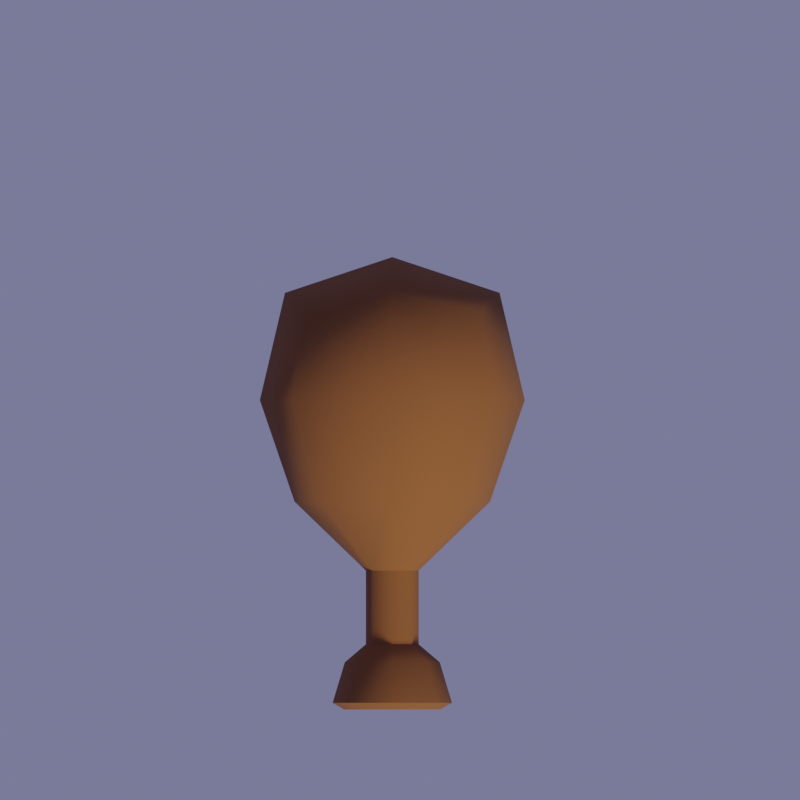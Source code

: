 # Source: Tools.blend  (saved by Blender 2.81.16; exported with 4.5.12 LTS)
import bpy
from mathutils import Matrix  # noqa: F401  (used for matrix-valued properties, if any)

bpy.ops.wm.read_factory_settings(use_empty=True)
scene = bpy.context.scene
scene.name = 'Scene'

# ---- collections
col_hoe = bpy.data.collections.new('Hoe'); scene.collection.children.link(col_hoe)
col_wateringcan = bpy.data.collections.new('WateringCan'); scene.collection.children.link(col_wateringcan)
col_trowel = bpy.data.collections.new('Trowel'); scene.collection.children.link(col_trowel)
col_seedbag = bpy.data.collections.new('SeedBag'); scene.collection.children.link(col_seedbag)

# ---- materials (node trees are filled in below, after node groups)
mat_blender_vertex_colored = bpy.data.materials.new('BLENDER_Vertex Colored')
mat_blender_vertex_colored.use_transparent_shadow = False

# ---- node groups
ng_auto_smooth = bpy.data.node_groups.new('Auto Smooth', 'GeometryNodeTree')
_s = ng_auto_smooth.interface.new_socket(name='Geometry', in_out='OUTPUT', socket_type='NodeSocketGeometry')
_s = ng_auto_smooth.interface.new_socket(name='Geometry', in_out='INPUT', socket_type='NodeSocketGeometry')
_s = ng_auto_smooth.interface.new_socket(name='Angle', in_out='INPUT', socket_type='NodeSocketFloat')
_s.subtype = 'ANGLE'
_s.min_value = 0.0
_s.max_value = 3.142
ng_auto_smooth.is_modifier = True
_N = ng_auto_smooth.nodes; _L = ng_auto_smooth.links
n0 = _N.new('NodeGroupOutput'); n0.name = 'Group Output'; n0.location = (480, -100)
n1 = _N.new('NodeGroupInput'); n1.name = 'Group Input'; n1.location = (-420, -300)
n2 = _N.new('NodeGroupInput'); n2.name = 'Group Input.001'; n2.location = (-60, -100)
n3 = _N.new('GeometryNodeSetShadeSmooth'); n3.name = 'Set Shade Smooth'; n3.location = (120, -100)
n3.domain = 'EDGE'
n4 = _N.new('GeometryNodeSetShadeSmooth'); n4.name = 'Set Shade Smooth.001'; n4.location = (300, -100)
n5 = _N.new('GeometryNodeInputMeshEdgeAngle'); n5.name = 'Edge Angle'; n5.location = (-420, -220)
n6 = _N.new('GeometryNodeInputEdgeSmooth'); n6.name = 'Is Edge Smooth'; n6.location = (-60, -160)
n7 = _N.new('GeometryNodeInputShadeSmooth'); n7.name = 'Is Face Smooth'; n7.location = (-240, -340)
n8 = _N.new('FunctionNodeBooleanMath'); n8.name = 'Boolean Math'; n8.location = (-60, -220)
n9 = _N.new('FunctionNodeCompare'); n9.name = 'Compare'; n9.location = (-240, -180)
n9.operation = 'LESS_EQUAL'
_L.new(n5.outputs[0], n9.inputs[0])
_L.new(n4.outputs[0], n0.inputs[0])
_L.new(n1.outputs[1], n9.inputs[1])
_L.new(n9.outputs[0], n8.inputs[0])
_L.new(n7.outputs[0], n8.inputs[1])
_L.new(n2.outputs[0], n3.inputs[0])
_L.new(n6.outputs[0], n3.inputs[1])
_L.new(n3.outputs[0], n4.inputs[0])
_L.new(n8.outputs[0], n3.inputs[2])
n0.is_active_output = True

# ---- material node trees
mat_blender_vertex_colored.use_nodes = True; mat_blender_vertex_colored.node_tree.nodes.clear()
_N = mat_blender_vertex_colored.node_tree.nodes; _L = mat_blender_vertex_colored.node_tree.links
n0 = _N.new('ShaderNodeOutputMaterial'); n0.name = 'Material Output'; n0.location = (300, 300)
n1 = _N.new('ShaderNodeBsdfPrincipled'); n1.name = 'Principled BSDF'; n1.location = (10, 300)
n1.distribution = 'GGX'
n1.subsurface_method = 'BURLEY'
n1.inputs[2].default_value = 1.0
n1.inputs[3].default_value = 1.45
n1.inputs[27].default_value = (0.0, 0.0, 0.0, 1.0)
n1.inputs[28].default_value = 1.0
n2 = _N.new('ShaderNodeVertexColor'); n2.name = 'Vertex Color'; n2.location = (-194, 335)
_L.new(n1.outputs[0], n0.inputs[0])
_L.new(n2.outputs[0], n1.inputs[0])
n0.is_active_output = True

# ---- world
world_world = bpy.data.worlds.new('World'); scene.world = world_world
world_world.use_nodes = True; world_world.node_tree.nodes.clear()
_N = world_world.node_tree.nodes; _L = world_world.node_tree.links
n0 = _N.new('ShaderNodeOutputWorld'); n0.name = 'World Output'; n0.location = (300, 300)
n1 = _N.new('ShaderNodeBackground'); n1.name = 'Background'; n1.location = (10, 300)
n1.inputs[0].default_value = (0.1612, 0.1624, 0.3032, 1.0)
_L.new(n1.outputs[0], n0.inputs[0])
n0.is_active_output = True
world_world.color = (0.05088, 0.05088, 0.05088)
world_world.use_sun_shadow = False
world_world.sun_shadow_jitter_overblur = 0.0

# ---- cameras
cam_camera = bpy.data.cameras.new('Camera')
cam_camera.type = 'ORTHO'
cam_camera.passepartout_alpha = 1.0
cam_camera.clip_end = 100.0
cam_camera.ortho_scale = 1.5

# ---- lights
light_light = bpy.data.lights.new('Light', 'SUN')
light_light.color = (1.0, 0.8635, 0.5601)
light_light.transmission_factor = 0.0
light_light.angle = 0.1993
light_light.energy = 3.0
light_light.shadow_soft_size = 0.1
light_light.shadow_cascade_max_distance = 1000.0
light_light.shadow_cascade_exponent = 0.95

# ---- meshes
me_circle_001 = bpy.data.meshes.new('Circle.001')
me_circle_001.from_pydata([(-7.451e-08, -1.203, -0.06403), (-0.06089, -1.203, -0.01979), (-0.03763, -1.203, 0.0518), (0.03763, -1.203, 0.0518), (0.06089, -1.203, -0.01979), (-4.47e-08, -2.442, -0.1163), (-0.1106, -2.442, -0.03594), (-0.06836, -2.442, 0.09408), (0.06836, -2.442, 0.09408), (0.1106, -2.442, -0.03594), (-2.235e-08, -2.546, -0.0723), (-0.06876, -2.546, -0.02234), (-0.0425, -2.546, 0.05849), (0.0425, -2.546, 0.05849), (0.06876, -2.546, -0.02234), (-1.49e-08, -2.573, 1.776e-15), (0.08334, -2.122, -0.02708), (0.05151, -2.122, 0.07089), (-0.08334, -2.122, -0.02708), (-3.725e-08, -2.122, -0.08763), (-0.05151, -2.122, 0.07089), (-7.451e-08, 0.02564, -0.06536), (-0.06216, 0.02564, -0.0202), (-0.03842, 0.02564, 0.05288), (0.03842, 0.02564, 0.05288), (0.06216, 0.02564, -0.0202), (-5.215e-08, 1.195, -0.1071), (-0.1019, 1.195, -0.0331), (-0.06297, 1.195, 0.08667), (0.06297, 1.195, 0.08667), (0.1019, 1.195, -0.0331), (-0.07561, 1.472, 0.04682), (0.07561, 1.472, 0.04682), (-5.96e-08, 1.195, -0.08421), (0.08009, 1.195, -0.02602), (0.0495, 1.195, 0.06813), (-0.0495, 1.195, 0.06813), (-0.08009, 1.195, -0.02602), (0.2178, 1.62, -0.04677), (-0.2178, 1.62, -0.04677), (0.1019, 1.472, -0.0331), (0.06297, 1.472, 0.08667), (-0.06297, 1.472, 0.08667), (-0.1019, 1.472, -0.0331), (-5.215e-08, 1.472, -0.1071), (-0.1697, 1.563, 0.03119), (0.1697, 1.563, 0.03119), (0.1707, 1.58, 0.06524), (-0.1707, 1.58, 0.06524), (0.2259, 1.655, -0.03327), (-0.2259, 1.655, -0.03327), (0.2299, 1.641, -0.1632), (-0.2299, 1.641, -0.1632), (0.2299, 1.679, -0.1632), (-0.2299, 1.679, -0.1632), (0.2299, 1.615, -0.4673), (-0.2299, 1.615, -0.4673), (0.2299, 1.653, -0.4715), (-0.2299, 1.653, -0.4715), (0.2299, 1.525, -0.8084), (-0.2299, 1.525, -0.8084), (0.2299, 1.571, -0.7736), (-0.2299, 1.571, -0.7736)], [], [(18, 19, 5, 6), (16, 17, 8, 9), (20, 18, 6, 7), (19, 16, 9, 5), (17, 20, 7, 8), (5, 9, 14, 10), (8, 7, 12, 13), (6, 5, 10, 11), (9, 8, 13, 14), (7, 6, 11, 12), (14, 13, 15), (12, 11, 15), (10, 14, 15), (13, 12, 15), (11, 10, 15), (3, 2, 20, 17), (0, 4, 16, 19), (2, 1, 18, 20), (4, 3, 17, 16), (1, 0, 19, 18), (0, 1, 22, 21), (3, 4, 25, 24), (1, 2, 23, 22), (4, 0, 21, 25), (2, 3, 24, 23), (34, 33, 26, 30), (36, 35, 29, 28), (33, 37, 27, 26), (35, 34, 30, 29), (37, 36, 28, 27), (44, 31, 32), (44, 43, 31), (42, 31, 28), (32, 31, 45, 46), (32, 40, 44), (41, 29, 32), (22, 23, 36, 37), (24, 25, 34, 35), (21, 22, 37, 33), (23, 24, 35, 36), (25, 21, 33, 34), (26, 27, 43, 44), (28, 29, 41, 42), (30, 26, 44, 40), (27, 28, 31, 43), (30, 40, 32, 29), (48, 47, 49, 50), (41, 32, 46, 47), (31, 42, 48, 45), (42, 41, 47, 48), (49, 38, 51, 53), (45, 48, 50, 39), (47, 46, 38, 49), (46, 45, 39, 38), (54, 53, 57, 58), (50, 49, 53, 54), (39, 50, 54, 52), (38, 39, 52, 51), (57, 55, 59, 61), (52, 54, 58, 56), (53, 51, 55, 57), (51, 52, 56, 55), (62, 61, 59, 60), (55, 56, 60, 59), (58, 57, 61, 62), (56, 58, 62, 60)])
me_circle_001.polygons.foreach_set('use_smooth', [True] * 66)
_k = set([(26, 27), (26, 30), (27, 28), (28, 29), (29, 30), (31, 32), (31, 42), (31, 43), (31, 45), (32, 40), (32, 41), (32, 46), (33, 34), (33, 37), (34, 35), (35, 36), (36, 37), (38, 46), (38, 51), (39, 45), (39, 52), (40, 44), (41, 42), (41, 47), (42, 48), (43, 44), (47, 49), (48, 50), (49, 53), (50, 54), (51, 55), (52, 56), (53, 57), (54, 58), (55, 59), (56, 60), (57, 61), (58, 62), (59, 60), (59, 61), (60, 62), (61, 62)])
me_circle_001.attributes.new('sharp_edge', 'BOOLEAN', 'EDGE').data.foreach_set('value', [ (min(e.vertices), max(e.vertices)) in _k for e in me_circle_001.edges])
_uv = me_circle_001.uv_layers.new(name='UVMap')
_uv.uv.foreach_set('vector', [0.0, 0.0, 0.0, 0.0, 0.0, 0.0, 0.0, 0.0, 0.0, 0.0, 0.0, 0.0, 0.0, 0.0, 0.0, 0.0, 0.0, 0.0, 0.0, 0.0, 0.0, 0.0, 0.0, 0.0, 0.0, 0.0, 0.0, 0.0, 0.0, 0.0, 0.0, 0.0, 0.0, 0.0, 0.0, 0.0, 0.0, 0.0, 0.0, 0.0, 0.0, 0.0, 0.0, 0.0, 0.0, 0.0, 0.0, 0.0, 0.0, 0.0, 0.0, 0.0, 0.0, 0.0, 0.0, 0.0, 0.0, 0.0, 0.0, 0.0, 0.0, 0.0, 0.0, 0.0, 0.0, 0.0, 0.0, 0.0, 0.0, 0.0, 0.0, 0.0, 0.0, 0.0, 0.0, 0.0, 0.0, 0.0, 0.0, 0.0, 0.0, 0.0, 0.0, 0.0, 0.0, 0.0, 0.0, 0.0, 0.0, 0.0, 0.0, 0.0, 0.0, 0.0, 0.0, 0.0, 0.0, 0.0, 0.0, 0.0, 0.0, 0.0, 0.0, 0.0, 0.0, 0.0, 0.0, 0.0, 0.0, 0.0, 0.0, 0.0, 0.0, 0.0, 0.0, 0.0, 0.0, 0.0, 0.0, 0.0, 0.0, 0.0, 0.0, 0.0, 0.0, 0.0, 0.0, 0.0, 0.0, 0.0, 0.0, 0.0, 0.0, 0.0, 0.0, 0.0, 0.0, 0.0, 0.0, 0.0, 0.0, 0.0, 0.0, 0.0, 0.0, 0.0, 0.0, 0.0, 0.0, 0.0, 0.0, 0.0, 0.0, 0.0, 0.0, 0.0, 0.0, 0.0, 0.0, 0.0, 0.0, 0.0, 0.0, 0.0, 0.0, 0.0, 0.0, 0.0, 0.0, 0.0, 0.0, 0.0, 0.0, 0.0, 0.0, 0.0, 0.0, 0.0, 0.0, 0.0, 0.0, 0.0, 0.0, 0.0, 0.0, 0.0, 0.0, 0.0, 0.0, 0.0, 0.0, 0.0, 0.0, 0.0, 0.0, 0.0, 0.0, 0.0, 0.0, 0.0, 0.0, 0.0, 0.0, 0.0, 0.0, 0.0, 0.0, 0.0, 0.0, 0.0, 0.0, 0.0, 0.0, 0.0, 0.0, 0.0, 0.0, 0.0, 0.0, 0.0, 0.0, 0.0, 0.0, 0.0, 0.0, 0.0, 0.0, 0.0, 0.0, 0.0, 0.0, 0.0, 0.0, 0.0, 0.0, 0.0, 0.0, 0.0, 0.0, 0.0, 0.0, 0.0, 0.0, 0.0, 0.0, 0.0, 0.0, 0.0, 0.0, 0.0, 0.0, 0.0, 0.0, 0.0, 0.0, 0.0, 0.0, 0.0, 0.0, 0.0, 0.0, 0.0, 0.0, 0.0, 0.0, 0.0, 0.0, 0.0, 0.0, 0.0, 0.0, 0.0, 0.0, 0.0, 0.0, 0.0, 0.0, 0.0, 0.0, 0.0, 0.0, 0.0, 0.0, 0.0, 0.0, 0.0, 0.0, 0.0, 0.0, 0.0, 0.0, 0.0, 0.0, 0.0, 0.0, 0.0, 0.0, 0.0, 0.0, 0.0, 0.0, 0.0, 0.0, 0.0, 0.0, 0.0, 0.0, 0.0, 0.0, 0.0, 0.0, 0.0, 0.0, 0.0, 0.0, 0.0, 0.0, 0.0, 0.0, 0.0, 0.0, 0.0, 0.0, 0.0, 0.0, 0.0, 0.0, 0.0, 0.0, 0.0, 0.0, 0.0, 0.0, 0.0, 0.0, 0.0, 0.0, 0.0, 0.0, 0.0, 0.0, 0.0, 0.0, 0.0, 0.0, 0.0, 0.0, 0.0, 0.0, 0.0, 0.0, 0.0, 0.0, 0.0, 0.0, 0.0, 0.0, 0.0, 0.0, 0.0, 0.0, 0.0, 0.0, 0.0, 0.0, 0.0, 0.0, 0.0, 0.0, 0.0, 0.0, 0.0, 0.0, 0.0, 0.0, 0.0, 0.0, 0.0, 0.0, 0.0, 0.0, 0.0, 0.0, 0.0, 0.0, 0.0, 0.0, 0.0, 0.0, 0.0, 0.0, 0.0, 0.0, 0.0, 0.0, 0.0, 0.0, 0.0, 0.0, 0.0, 0.0, 0.0, 0.0, 0.0, 0.0, 0.0, 0.0, 0.0, 0.0, 0.0, 0.0, 0.0, 0.0, 0.0, 0.0, 0.0, 0.0, 0.0, 0.0, 0.0, 0.0, 0.0, 0.0, 0.0, 0.0, 0.0, 0.0, 0.0, 0.0, 0.0, 0.0, 0.0, 0.0, 0.0, 0.0, 0.0, 0.0, 0.0, 0.0, 0.0, 0.0, 0.0, 0.0, 0.0, 0.0, 0.0, 0.0, 0.0, 0.0, 0.0, 0.0, 0.0, 0.0, 0.0, 0.0, 0.0, 0.0, 0.0, 0.0, 0.0, 0.0, 0.0, 0.0, 0.0, 0.0, 0.0, 0.0, 0.0, 0.0, 0.0, 0.0, 0.0, 0.0, 0.0, 0.0, 0.0, 0.0, 0.0, 0.0, 0.0, 0.0, 0.0, 0.0, 0.0, 0.0, 0.0, 0.0, 0.0, 0.0, 0.0, 0.0, 0.0, 0.0, 0.0, 0.0, 0.0, 0.0, 0.0, 0.0, 0.0, 0.0, 0.0, 0.0, 0.0, 0.0, 0.0, 0.0, 0.0])
_ca = me_circle_001.color_attributes.new('Col', 'BYTE_COLOR', 'CORNER')
_ca.data.foreach_set('color', [0.7605, 0.2918, 0.162, 1.0, 0.7605, 0.2918, 0.162, 1.0, 1.0, 0.3813, 0.2086, 1.0, 1.0, 0.3813, 0.2086, 1.0, 0.7605, 0.2918, 0.162, 1.0, 0.7605, 0.2918, 0.162, 1.0, 1.0, 0.3813, 0.2086, 1.0, 1.0, 0.3813, 0.2086, 1.0, 0.7605, 0.2918, 0.162, 1.0, 0.7605, 0.2918, 0.162, 1.0, 1.0, 0.3813, 0.2086, 1.0, 1.0, 0.3813, 0.2086, 1.0, 0.7605, 0.2918, 0.162, 1.0, 0.7605, 0.2918, 0.162, 1.0, 1.0, 0.3813, 0.2086, 1.0, 1.0, 0.3813, 0.2086, 1.0, 0.7605, 0.2918, 0.162, 1.0, 0.7605, 0.2918, 0.162, 1.0, 1.0, 0.3813, 0.2086, 1.0, 1.0, 0.3813, 0.2086, 1.0, 1.0, 0.3813, 0.2086, 1.0, 1.0, 0.3813, 0.2086, 1.0, 0.7605, 0.2918, 0.162, 1.0, 0.7758, 0.3005, 0.162, 1.0, 1.0, 0.3813, 0.2086, 1.0, 1.0, 0.3813, 0.2086, 1.0, 0.7758, 0.3005, 0.1651, 1.0, 0.7758, 0.2961, 0.1651, 1.0, 1.0, 0.3813, 0.2086, 1.0, 1.0, 0.3813, 0.2086, 1.0, 0.7758, 0.3005, 0.162, 1.0, 0.7913, 0.305, 0.1683, 1.0, 1.0, 0.3813, 0.2086, 1.0, 1.0, 0.3813, 0.2086, 1.0, 0.7758, 0.2961, 0.1651, 1.0, 0.7605, 0.2918, 0.162, 1.0, 1.0, 0.3813, 0.2086, 1.0, 1.0, 0.3813, 0.2086, 1.0, 0.7913, 0.305, 0.1683, 1.0, 0.7758, 0.3005, 0.1651, 1.0, 0.7605, 0.2918, 0.162, 1.0, 0.7758, 0.2961, 0.1651, 1.0, 0.7605, 0.2918, 0.162, 1.0, 0.7758, 0.3005, 0.1651, 1.0, 0.7913, 0.305, 0.1683, 1.0, 0.7605, 0.2918, 0.162, 1.0, 0.7758, 0.3005, 0.162, 1.0, 0.7605, 0.2918, 0.162, 1.0, 0.7605, 0.2918, 0.162, 1.0, 0.7758, 0.2961, 0.1651, 1.0, 0.7758, 0.3005, 0.1651, 1.0, 0.7605, 0.2918, 0.162, 1.0, 0.7913, 0.305, 0.1683, 1.0, 0.7758, 0.3005, 0.162, 1.0, 0.7605, 0.2918, 0.162, 1.0, 0.7605, 0.2918, 0.162, 1.0, 0.7605, 0.2918, 0.162, 1.0, 0.7605, 0.2918, 0.162, 1.0, 0.7605, 0.2918, 0.162, 1.0, 0.7605, 0.2918, 0.162, 1.0, 0.7605, 0.2918, 0.162, 1.0, 0.7605, 0.2918, 0.162, 1.0, 0.7605, 0.2918, 0.162, 1.0, 0.7605, 0.2918, 0.162, 1.0, 0.7605, 0.2918, 0.162, 1.0, 0.7605, 0.2918, 0.162, 1.0, 0.7605, 0.2918, 0.162, 1.0, 0.7605, 0.2918, 0.162, 1.0, 0.7605, 0.2918, 0.162, 1.0, 0.7605, 0.2918, 0.162, 1.0, 0.7605, 0.2918, 0.162, 1.0, 0.7605, 0.2918, 0.162, 1.0, 0.7605, 0.2918, 0.162, 1.0, 0.7605, 0.2918, 0.162, 1.0, 0.7605, 0.2918, 0.162, 1.0, 0.7605, 0.2918, 0.162, 1.0, 0.7605, 0.2918, 0.162, 1.0, 0.7605, 0.2918, 0.162, 1.0, 0.7605, 0.2918, 0.162, 1.0, 0.7605, 0.2918, 0.162, 1.0, 0.7605, 0.2918, 0.162, 1.0, 0.7605, 0.2918, 0.162, 1.0, 0.7605, 0.2918, 0.162, 1.0, 0.7605, 0.2918, 0.162, 1.0, 0.7605, 0.2918, 0.162, 1.0, 0.7605, 0.2918, 0.162, 1.0, 0.7605, 0.2918, 0.162, 1.0, 0.7605, 0.2918, 0.162, 1.0, 0.7605, 0.2918, 0.162, 1.0, 0.7605, 0.2918, 0.162, 1.0, 0.7605, 0.2918, 0.162, 1.0, 0.7605, 0.2918, 0.162, 1.0, 0.7605, 0.2918, 0.162, 1.0, 0.7605, 0.2918, 0.162, 1.0, 0.7605, 0.2918, 0.162, 1.0, 0.02315, 0.02315, 0.05781, 1.0, 0.02315, 0.02315, 0.05781, 1.0, 0.02315, 0.02315, 0.05781, 1.0, 0.02315, 0.02315, 0.05781, 1.0, 0.02315, 0.02315, 0.05781, 1.0, 0.02315, 0.02315, 0.05781, 1.0, 0.02315, 0.02315, 0.05781, 1.0, 0.02315, 0.02315, 0.05781, 1.0, 0.02315, 0.02315, 0.05781, 1.0, 0.02315, 0.02315, 0.05781, 1.0, 0.02315, 0.02315, 0.05781, 1.0, 0.02315, 0.02315, 0.05781, 1.0, 0.02315, 0.02315, 0.05781, 1.0, 0.02315, 0.02315, 0.05781, 1.0, 0.02315, 0.02315, 0.05781, 1.0, 0.02315, 0.02315, 0.05781, 1.0, 0.02315, 0.02315, 0.05781, 1.0, 0.02315, 0.02315, 0.05781, 1.0, 0.02315, 0.02315, 0.05781, 1.0, 0.02315, 0.02315, 0.05781, 1.0, 0.02315, 0.02315, 0.05781, 1.0, 0.007499, 0.007499, 0.016, 1.0, 0.007499, 0.007499, 0.016, 1.0, 0.02315, 0.02315, 0.05781, 1.0, 0.02315, 0.02315, 0.05781, 1.0, 0.007499, 0.007499, 0.016, 1.0, 0.007499, 0.007499, 0.016, 1.0, 0.007499, 0.007499, 0.016, 1.0, 0.02315, 0.02315, 0.05781, 1.0, 0.007499, 0.007499, 0.016, 1.0, 0.007499, 0.007499, 0.016, 1.0, 0.02315, 0.02315, 0.05781, 1.0, 0.02315, 0.02315, 0.05781, 1.0, 0.007499, 0.007499, 0.016, 1.0, 0.02315, 0.02315, 0.05781, 1.0, 0.02315, 0.02315, 0.05781, 1.0, 0.007499, 0.007499, 0.016, 1.0, 0.02315, 0.02315, 0.05781, 1.0, 0.007499, 0.007499, 0.016, 1.0, 0.7605, 0.2918, 0.162, 1.0, 0.7605, 0.2918, 0.162, 1.0, 0.2384, 0.08022, 0.04092, 1.0, 0.2384, 0.08022, 0.04092, 1.0, 0.7605, 0.2918, 0.162, 1.0, 0.7605, 0.2918, 0.162, 1.0, 0.2384, 0.08022, 0.04092, 1.0, 0.2384, 0.08022, 0.04092, 1.0, 0.7605, 0.2918, 0.162, 1.0, 0.7605, 0.2918, 0.162, 1.0, 0.2384, 0.08022, 0.04092, 1.0, 0.2384, 0.08022, 0.04092, 1.0, 0.7605, 0.2918, 0.162, 1.0, 0.7605, 0.2918, 0.162, 1.0, 0.2384, 0.08022, 0.04092, 1.0, 0.2384, 0.08022, 0.04092, 1.0, 0.7605, 0.2918, 0.162, 1.0, 0.7605, 0.2918, 0.162, 1.0, 0.2384, 0.08022, 0.04092, 1.0, 0.2384, 0.08022, 0.04092, 1.0, 0.02315, 0.02315, 0.05781, 1.0, 0.02315, 0.02315, 0.05781, 1.0, 0.02315, 0.02315, 0.05781, 1.0, 0.02315, 0.02315, 0.05781, 1.0, 0.02315, 0.02315, 0.05781, 1.0, 0.02315, 0.02315, 0.05781, 1.0, 0.007499, 0.007499, 0.016, 1.0, 0.007499, 0.007499, 0.016, 1.0, 0.02315, 0.02315, 0.05781, 1.0, 0.02315, 0.02315, 0.05781, 1.0, 0.02315, 0.02315, 0.05781, 1.0, 0.02315, 0.02315, 0.05781, 1.0, 0.02315, 0.02315, 0.05781, 1.0, 0.02315, 0.02315, 0.05781, 1.0, 0.007499, 0.007499, 0.016, 1.0, 0.02315, 0.02315, 0.05781, 1.0, 0.02315, 0.02315, 0.05781, 1.0, 0.02315, 0.02315, 0.05781, 1.0, 0.007499, 0.007499, 0.016, 1.0, 0.02315, 0.02315, 0.05781, 1.0, 0.02315, 0.02315, 0.05781, 1.0, 0.02315, 0.02315, 0.05781, 1.0, 0.02315, 0.02315, 0.05781, 1.0, 0.02315, 0.02315, 0.05781, 1.0, 0.007499, 0.007499, 0.016, 1.0, 0.007499, 0.007499, 0.016, 1.0, 0.02315, 0.02315, 0.05781, 1.0, 0.02315, 0.02315, 0.05781, 1.0, 0.007499, 0.007499, 0.016, 1.0, 0.007499, 0.007499, 0.016, 1.0, 0.02315, 0.02315, 0.05781, 1.0, 0.02315, 0.02315, 0.05781, 1.0, 0.007499, 0.007499, 0.016, 1.0, 0.007499, 0.007499, 0.016, 1.0, 0.02315, 0.02315, 0.05781, 1.0, 0.02315, 0.02315, 0.05781, 1.0, 0.02315, 0.02315, 0.05781, 1.0, 0.02315, 0.02315, 0.05781, 1.0, 0.02315, 0.02315, 0.05781, 1.0, 0.02315, 0.02315, 0.05781, 1.0, 0.02315, 0.02315, 0.05781, 1.0, 0.02315, 0.02315, 0.05781, 1.0, 0.02315, 0.02315, 0.05781, 1.0, 0.02315, 0.02315, 0.05781, 1.0, 0.02315, 0.02315, 0.05781, 1.0, 0.02315, 0.02315, 0.05781, 1.0, 0.02315, 0.02315, 0.05781, 1.0, 0.02315, 0.02315, 0.05781, 1.0, 0.02315, 0.02315, 0.05781, 1.0, 0.02315, 0.02315, 0.05781, 1.0, 0.02315, 0.02315, 0.05781, 1.0, 0.02315, 0.02315, 0.05781, 1.0, 0.02315, 0.02315, 0.05781, 1.0, 0.02315, 0.02315, 0.05781, 1.0, 0.05448, 0.05448, 0.147, 1.0, 0.05286, 0.05286, 0.1441, 1.0, 0.02315, 0.02315, 0.05781, 1.0, 0.02315, 0.02315, 0.05781, 1.0, 0.02315, 0.02315, 0.05781, 1.0, 0.02315, 0.02315, 0.05781, 1.0, 0.02315, 0.02315, 0.05781, 1.0, 0.02315, 0.02315, 0.05781, 1.0, 0.02315, 0.02315, 0.05781, 1.0, 0.02315, 0.02315, 0.05781, 1.0, 0.02315, 0.02315, 0.05781, 1.0, 0.02315, 0.02315, 0.05781, 1.0, 0.02315, 0.02315, 0.05781, 1.0, 0.02315, 0.02315, 0.05781, 1.0, 0.05448, 0.05448, 0.147, 1.0, 0.02315, 0.02315, 0.05781, 1.0, 0.02315, 0.02315, 0.05781, 1.0, 0.02315, 0.02315, 0.05781, 1.0, 0.02315, 0.02315, 0.05781, 1.0, 0.02315, 0.02315, 0.05781, 1.0, 0.05286, 0.05286, 0.1441, 1.0, 0.02315, 0.02315, 0.05781, 1.0, 0.02315, 0.02315, 0.05781, 1.0, 0.02315, 0.02315, 0.05781, 1.0, 0.02315, 0.02315, 0.05781, 1.0, 0.05448, 0.05448, 0.147, 1.0, 0.02315, 0.02315, 0.05781, 1.0, 0.02315, 0.02315, 0.05781, 1.0, 0.02315, 0.02315, 0.05781, 1.0, 0.02315, 0.02315, 0.05781, 1.0, 0.5841, 0.5647, 0.7758, 1.0, 0.5841, 0.5647, 0.7758, 1.0, 0.5841, 0.5647, 0.7758, 1.0, 0.5841, 0.5647, 0.7758, 1.0, 0.02315, 0.02315, 0.05781, 1.0, 0.02315, 0.02315, 0.05781, 1.0, 0.02315, 0.02315, 0.05781, 1.0, 0.02315, 0.02315, 0.05781, 1.0, 0.05286, 0.05286, 0.1441, 1.0, 0.05448, 0.05448, 0.147, 1.0, 0.02315, 0.02315, 0.05781, 1.0, 0.02315, 0.02315, 0.05781, 1.0, 0.02315, 0.02315, 0.05781, 1.0, 0.05286, 0.05286, 0.1441, 1.0, 0.02315, 0.02315, 0.05781, 1.0, 0.02315, 0.02315, 0.05781, 1.0])
me_circle_001.materials.append(mat_blender_vertex_colored)
me_circle_001.use_remesh_fix_poles = True
me_circle_001.use_remesh_preserve_attributes = False
me_circle_001.use_mirror_vertex_groups = False
me_circle_001.use_paint_bone_selection = False
me_circle_001.use_paint_mask = True
me_circle_001.update()
me_circle = bpy.data.meshes.new('Circle')
me_circle.from_pydata([(0.1983, 0.3168, 1.49e-08), (0.241, 0.3168, -0.1594), (0.3577, 0.3168, -0.2761), (0.5171, 0.3168, -0.3188), (0.6765, 0.3168, -0.2761), (0.7932, 0.3168, -0.1594), (0.8359, 0.3168, 0.0), (0.7932, 0.3168, 0.1594), (0.6765, 0.3168, 0.2761), (0.5171, 0.3168, 0.3188), (0.3577, 0.3168, 0.2761), (0.241, 0.3168, 0.1594), (0.1983, -0.348, 1.49e-08), (0.241, -0.348, -0.1594), (0.3577, -0.348, -0.2761), (0.5171, -0.348, -0.3188), (0.6765, -0.348, -0.2761), (0.7932, -0.348, -0.1594), (0.8359, -0.348, 0.0), (0.7932, -0.348, 0.1594), (0.6765, -0.348, 0.2761), (0.5171, -0.348, 0.3188), (0.3577, -0.348, 0.2761), (0.241, -0.348, 0.1594), (0.2422, -0.348, 1.49e-08), (0.2791, -0.348, -0.1374), (0.3797, -0.348, -0.238), (0.6545, -0.348, -0.238), (0.7551, -0.348, -0.1374), (0.7919, -0.348, 0.0), (0.7551, -0.348, 0.1374), (0.6545, -0.348, 0.238), (0.5171, -0.348, 0.2749), (0.3797, -0.348, 0.238), (0.2791, -0.348, 0.1374), (0.6714, -0.4092, -0.142), (0.6176, -0.3885, 0.2459), (0.6714, -0.4092, 0.142), (0.5171, -0.348, -0.2749), (0.5442, -0.4093, -0.2421), (0.5641, -0.4542, -0.1398), (0.5714, -0.4707, 0.0), (0.5641, -0.4542, 0.1398), (0.5442, -0.4093, 0.2421), (0.6176, -0.3885, -0.2459), (0.691, -0.4167, 0.0), (0.7657, -0.02287, 5.96e-08), (0.7652, 0.02157, -0.1073), (0.7641, 0.1288, -0.1517), (0.7629, 0.2361, -0.1073), (0.7625, 0.2806, 5.96e-08), (0.7629, 0.2361, 0.1073), (0.7641, 0.1288, 0.1517), (0.7652, 0.02157, 0.1073), (0.9111, 0.002129, 5.96e-08), (0.9167, 0.02321, -0.0527), (0.9304, 0.07411, -0.07453), (0.944, 0.125, -0.0527), (0.9497, 0.1461, 5.96e-08), (0.944, 0.125, 0.0527), (0.9304, 0.07411, 0.07453), (0.9167, 0.02321, 0.0527), (1.039, -0.1362, 0.0), (1.048, -0.1291, -0.02867), (1.071, -0.1117, -0.04055), (1.094, -0.09436, -0.02867), (1.103, -0.08718, 0.0), (1.094, -0.09436, 0.02867), (1.071, -0.1117, 0.04055), (1.048, -0.1291, 0.02867), (1.137, -0.2077, 0.0), (1.139, -0.1995, -0.02019), (1.144, -0.1799, -0.02855), (1.149, -0.1602, -0.02019), (1.151, -0.1521, 0.0), (1.149, -0.1602, 0.02019), (1.144, -0.1799, 0.02855), (1.139, -0.1995, 0.02019), (1.204, -0.3223, 0.0), (1.206, -0.2849, -0.09033), (1.21, -0.1947, -0.1277), (1.214, -0.1044, -0.09033), (1.216, -0.06705, 1.192e-07), (1.214, -0.1044, 0.09033), (1.21, -0.1947, 0.1277), (1.206, -0.2849, 0.09033), (1.231, -0.2725, 0.0), (1.232, -0.2503, -0.05371), (1.234, -0.1966, -0.07596), (1.237, -0.143, -0.05371), (1.238, -0.1207, 1.192e-07), (1.237, -0.143, 0.05371), (1.234, -0.1966, 0.07596), (1.232, -0.2503, 0.05371), (1.246, -0.198, 1.192e-07), (1.191, -0.3223, 0.0), (1.201, -0.1045, -0.09033), (1.197, -0.1947, -0.1277), (1.201, -0.1045, 0.09033), (1.203, -0.0671, 1.192e-07), (1.193, -0.2849, 0.09033), (1.197, -0.1947, 0.1277), (1.193, -0.2849, -0.09033), (1.135, -0.1763, -0.02977), (1.143, -0.1571, -0.02105), (1.124, -0.2034, 0.0), (1.127, -0.1955, -0.02105), (1.127, -0.1955, 0.02105), (1.143, -0.1571, 0.02105), (1.135, -0.1763, 0.02977), (1.146, -0.1491, 0.0), (0.9865, -0.03264, 0.0405), (0.9775, -0.04631, 5.96e-08), (1.03, 0.03336, 0.0405), (1.008, 0.000357, 0.05727), (1.03, 0.03336, -0.0405), (1.039, 0.04703, 0.0), (0.9865, -0.03264, -0.0405), (1.008, 0.000357, -0.05727), (0.2145, 0.2991, 0.05203), (0.1394, 0.2898, 0.05203), (0.02159, 0.1876, 0.05203), (-0.0302, -0.141, 0.05203), (0.02958, -0.2788, 0.05203), (0.1341, -0.2959, 0.05203), (0.2284, -0.2245, 0.05203), (0.2158, -0.2083, 0.05203), (0.129, -0.276, 0.05203), (0.04224, -0.2626, 0.05203), (-0.009781, -0.1386, 0.05203), (0.03958, 0.1776, 0.05203), (0.1476, 0.271, 0.05203), (0.2166, 0.2786, 0.05203), (0.2111, 0.2985, -0.05203), (0.1394, 0.2898, -0.05203), (0.02159, 0.1876, -0.05203), (-0.0302, -0.141, -0.05203), (0.02958, -0.2788, -0.05203), (0.1341, -0.2959, -0.05203), (0.2284, -0.2245, -0.05203), (0.2158, -0.2083, -0.05203), (0.129, -0.276, -0.05203), (0.04224, -0.2626, -0.05203), (-0.009781, -0.1386, -0.05203), (0.03958, 0.1776, -0.05203), (0.1476, 0.271, -0.05203), (0.2133, 0.278, -0.05203)], [], [(6, 18, 17, 5), (3, 15, 14, 2), (10, 22, 21, 9), (7, 19, 18, 6), (4, 16, 15, 3), (11, 23, 22, 10), (1, 13, 12, 0), (8, 20, 19, 7), (5, 17, 16, 4), (0, 12, 23, 11), (2, 14, 13, 1), (9, 21, 20, 8), (23, 34, 33, 22), (13, 25, 24, 12), (20, 31, 30, 19), (17, 28, 27, 16), (12, 24, 34, 23), (14, 26, 25, 13), (21, 32, 31, 20), (18, 29, 28, 17), (15, 38, 26, 14), (22, 33, 32, 21), (19, 30, 29, 18), (16, 27, 38, 15), (44, 39, 38), (39, 40, 41, 42, 43, 32, 38), (32, 36, 31), (36, 43, 42, 37), (35, 40, 39, 44), (29, 45, 35, 28), (32, 43, 36), (45, 41, 40, 35), (30, 37, 45, 29), (24, 25, 26, 38, 32, 33, 34), (37, 42, 41, 45), (28, 35, 44, 27), (31, 36, 37, 30), (27, 44, 38), (51, 59, 58, 50), (49, 57, 56, 48), (47, 55, 54, 46), (46, 54, 61, 53), (52, 60, 59, 51), (50, 58, 57, 49), (48, 56, 55, 47), (53, 61, 60, 52), (112, 62, 69, 111), (114, 68, 67, 113), (116, 66, 65, 115), (118, 64, 63, 117), (111, 69, 68, 114), (113, 67, 66, 116), (115, 65, 64, 118), (117, 63, 62, 112), (104, 73, 72, 103), (106, 71, 70, 105), (105, 70, 77, 107), (109, 76, 75, 108), (110, 74, 73, 104), (103, 72, 71, 106), (107, 77, 76, 109), (108, 75, 74, 110), (100, 85, 84, 101), (98, 83, 82, 99), (96, 81, 80, 97), (102, 79, 78, 95), (95, 78, 85, 100), (101, 84, 83, 98), (99, 82, 81, 96), (97, 80, 79, 102), (82, 90, 89, 81), (86, 94, 93), (80, 88, 87, 79), (85, 93, 92, 84), (83, 91, 90, 82), (81, 89, 88, 80), (79, 87, 86, 78), (78, 86, 93, 85), (84, 92, 91, 83), (73, 96, 97, 72), (92, 94, 91), (90, 94, 89), (88, 94, 87), (93, 94, 92), (91, 94, 90), (89, 94, 88), (87, 94, 86), (71, 102, 95, 70), (70, 95, 100, 77), (76, 101, 98, 75), (74, 99, 96, 73), (72, 97, 102, 71), (75, 98, 99, 74), (77, 100, 101, 76), (67, 108, 110, 66), (69, 107, 109, 68), (64, 103, 106, 63), (66, 110, 104, 65), (68, 109, 108, 67), (62, 105, 107, 69), (63, 106, 105, 62), (65, 104, 103, 64), (55, 117, 112, 54), (57, 115, 118, 56), (59, 113, 116, 58), (61, 111, 114, 60), (56, 118, 117, 55), (58, 116, 115, 57), (60, 114, 113, 59), (54, 112, 111, 61), (144, 130, 129, 143), (142, 128, 127, 141), (145, 131, 130, 144), (143, 129, 128, 142), (141, 127, 126, 140), (146, 132, 131, 145), (134, 135, 121, 120), (138, 139, 125, 124), (137, 138, 124, 123), (136, 137, 123, 122), (133, 134, 120, 119), (135, 136, 122, 121), (130, 131, 120, 121), (141, 140, 139, 138), (131, 132, 119, 120), (142, 141, 138, 137), (143, 142, 137, 136), (144, 143, 136, 135), (126, 127, 124, 125), (145, 144, 135, 134), (127, 128, 123, 124), (146, 145, 134, 133), (128, 129, 122, 123), (129, 130, 121, 122), (1, 0, 11, 10, 9, 8, 7, 6, 5, 4, 3, 2)])
me_circle.polygons.foreach_set('use_smooth', [True] * 135)
_k = set([(0, 1), (0, 11), (1, 2), (2, 3), (3, 4), (4, 5), (5, 6), (6, 7), (7, 8), (8, 9), (9, 10), (10, 11), (12, 13), (12, 23), (13, 14), (14, 15), (15, 16), (16, 17), (17, 18), (18, 19), (19, 20), (20, 21), (21, 22), (22, 23), (24, 25), (24, 34), (25, 26), (26, 38), (27, 28), (27, 38), (28, 29), (29, 30), (30, 31), (31, 32), (32, 33), (32, 38), (32, 43), (33, 34), (38, 39), (39, 40), (40, 41), (41, 42), (42, 43), (119, 120), (120, 121), (121, 122), (122, 123), (123, 124), (124, 125), (126, 127), (127, 128), (128, 129), (129, 130), (130, 131), (131, 132), (133, 134), (134, 135), (135, 136), (136, 137), (137, 138), (138, 139), (140, 141), (141, 142), (142, 143), (143, 144), (144, 145), (145, 146)])
me_circle.attributes.new('sharp_edge', 'BOOLEAN', 'EDGE').data.foreach_set('value', [ (min(e.vertices), max(e.vertices)) in _k for e in me_circle.edges])
_uv = me_circle.uv_layers.new(name='UVMap')
_uv.uv.foreach_set('vector', [0.0, 0.0, 0.0, 0.0, 0.0, 0.0, 0.0, 0.0, 0.0, 0.0, 0.0, 0.0, 0.0, 0.0, 0.0, 0.0, 0.0, 0.0, 0.0, 0.0, 0.0, 0.0, 0.0, 0.0, 0.0, 0.0, 0.0, 0.0, 0.0, 0.0, 0.0, 0.0, 0.0, 0.0, 0.0, 0.0, 0.0, 0.0, 0.0, 0.0, 0.0, 0.0, 0.0, 0.0, 0.0, 0.0, 0.0, 0.0, 0.0, 0.0, 0.0, 0.0, 0.0, 0.0, 0.0, 0.0, 0.0, 0.0, 0.0, 0.0, 0.0, 0.0, 0.0, 0.0, 0.0, 0.0, 0.0, 0.0, 0.0, 0.0, 0.0, 0.0, 0.0, 0.0, 0.0, 0.0, 0.0, 0.0, 0.0, 0.0, 0.0, 0.0, 0.0, 0.0, 0.0, 0.0, 0.0, 0.0, 0.0, 0.0, 0.0, 0.0, 0.0, 0.0, 0.0, 0.0, 0.0, 0.0, 0.0, 0.0, 0.0, 0.0, 0.0, 0.0, 0.0, 0.0, 0.0, 0.0, 0.0, 0.0, 0.0, 0.0, 0.0, 0.0, 0.0, 0.0, 0.0, 0.0, 0.0, 0.0, 0.0, 0.0, 0.0, 0.0, 0.0, 0.0, 0.0, 0.0, 0.0, 0.0, 0.0, 0.0, 0.0, 0.0, 0.0, 0.0, 0.0, 0.0, 0.0, 0.0, 0.0, 0.0, 0.0, 0.0, 0.0, 0.0, 0.0, 0.0, 0.0, 0.0, 0.0, 0.0, 0.0, 0.0, 0.0, 0.0, 0.0, 0.0, 0.0, 0.0, 0.0, 0.0, 0.0, 0.0, 0.0, 0.0, 0.0, 0.0, 0.0, 0.0, 0.0, 0.0, 0.0, 0.0, 0.0, 0.0, 0.0, 0.0, 0.0, 0.0, 0.0, 0.0, 0.0, 0.0, 0.0, 0.0, 0.0, 0.0, 0.0, 0.0, 0.0, 0.0, 0.0, 0.0, 0.0, 0.0, 0.0, 0.0, 0.0, 0.0, 0.0, 0.0, 0.0, 0.0, 0.0, 0.0, 0.0, 0.0, 0.0, 0.0, 0.0, 0.0, 0.0, 0.0, 0.0, 0.0, 0.0, 0.0, 0.0, 0.0, 0.0, 0.0, 0.0, 0.0, 0.0, 0.0, 0.0, 0.0, 0.0, 0.0, 0.0, 0.0, 0.0, 0.0, 0.0, 0.0, 0.0, 0.0, 0.0, 0.0, 0.0, 0.0, 0.0, 0.0, 0.0, 0.0, 0.0, 0.0, 0.0, 0.0, 0.0, 0.0, 0.0, 0.0, 0.0, 0.0, 0.0, 0.0, 0.0, 0.0, 0.0, 0.0, 0.0, 0.0, 0.0, 0.0, 0.0, 0.0, 0.0, 0.0, 0.0, 0.0, 0.0, 0.0, 0.0, 0.0, 0.0, 0.0, 0.0, 0.0, 0.0, 0.0, 0.0, 0.0, 0.0, 0.0, 0.0, 0.0, 0.0, 0.0, 0.0, 0.0, 0.0, 0.0, 0.0, 0.0, 0.0, 0.0, 0.0, 0.0, 0.0, 0.0, 0.0, 0.0, 0.0, 0.0, 0.0, 0.0, 0.0, 0.0, 0.0, 0.0, 0.0, 0.0, 0.0, 0.0, 0.0, 0.0, 0.0, 0.0, 0.0, 0.0, 0.0, 0.0, 0.0, 0.0, 0.0, 0.0, 0.0, 0.0, 0.0, 0.0, 0.0, 0.0, 0.0, 0.0, 0.0, 0.0, 0.0, 0.0, 0.0, 0.0, 0.0, 0.0, 0.0, 0.0, 0.0, 0.0, 0.0, 0.0, 0.0, 0.0, 0.0, 0.0, 0.0, 0.0, 0.0, 0.0, 0.0, 0.0, 0.0, 0.0, 0.0, 0.0, 0.0, 0.0, 0.0, 0.0, 0.0, 0.0, 0.0, 0.0, 0.0, 0.0, 0.0, 0.0, 0.0, 0.0, 0.0, 0.0, 0.0, 0.0, 0.0, 0.0, 0.0, 0.0, 0.0, 0.0, 0.0, 0.0, 0.0, 0.0, 0.0, 0.0, 0.0, 0.0, 0.0, 0.0, 0.0, 0.0, 0.0, 0.0, 0.0, 0.0, 0.0, 0.0, 0.0, 0.0, 0.0, 0.0, 0.0, 0.0, 0.0, 0.0, 0.0, 0.0, 0.0, 0.0, 0.0, 0.0, 0.0, 0.0, 0.0, 0.0, 0.0, 0.0, 0.0, 0.0, 0.0, 0.0, 0.0, 0.0, 0.0, 0.0, 0.0, 0.0, 0.0, 0.0, 0.0, 0.0, 0.0, 0.0, 0.0, 0.0, 0.0, 0.0, 0.0, 0.0, 0.0, 0.0, 0.0, 0.0, 0.0, 0.0, 0.0, 0.0, 0.0, 0.0, 0.0, 0.0, 0.0, 0.0, 0.0, 0.0, 0.0, 0.0, 0.0, 0.0, 0.0, 0.0, 0.0, 0.0, 0.0, 0.0, 0.0, 0.0, 0.0, 0.0, 0.0, 0.0, 0.0, 0.0, 0.0, 0.0, 0.0, 0.0, 0.0, 0.0, 0.0, 0.0, 0.0, 0.0, 0.0, 0.0, 0.0, 0.0, 0.0, 0.0, 0.0, 0.0, 0.0, 0.0, 0.0, 0.0, 0.0, 0.0, 0.0, 0.0, 0.0, 0.0, 0.0, 0.0, 0.0, 0.0, 0.0, 0.0, 0.0, 0.0, 0.0, 0.0, 0.0, 0.0, 0.0, 0.0, 0.0, 0.0, 0.0, 0.0, 0.0, 0.0, 0.0, 0.0, 0.0, 0.0, 0.0, 0.0, 0.0, 0.0, 0.0, 0.0, 0.0, 0.0, 0.0, 0.0, 0.0, 0.0, 0.0, 0.0, 0.0, 0.0, 0.0, 0.0, 0.0, 0.0, 0.0, 0.0, 0.0, 0.0, 0.0, 0.0, 0.0, 0.0, 0.0, 0.0, 0.0, 0.0, 0.0, 0.0, 0.0, 0.0, 0.0, 0.0, 0.0, 0.0, 0.0, 0.0, 0.0, 0.0, 0.0, 0.0, 0.0, 0.0, 0.0, 0.0, 0.0, 0.0, 0.0, 0.0, 0.0, 0.0, 0.0, 0.0, 0.0, 0.0, 0.0, 0.0, 0.0, 0.0, 0.0, 0.0, 0.0, 0.0, 0.0, 0.0, 0.0, 0.0, 0.0, 0.0, 0.0, 0.0, 0.0, 0.0, 0.0, 0.0, 0.0, 0.0, 0.0, 0.0, 0.0, 0.0, 0.0, 0.0, 0.0, 0.0, 0.0, 0.0, 0.0, 0.0, 0.0, 0.0, 0.0, 0.0, 0.0, 0.0, 0.0, 0.0, 0.0, 0.0, 0.0, 0.0, 0.0, 0.0, 0.0, 0.0, 0.0, 0.0, 0.0, 0.0, 0.0, 0.0, 0.0, 0.0, 0.0, 0.0, 0.0, 0.0, 0.0, 0.0, 0.0, 0.0, 0.0, 0.0, 0.0, 0.0, 0.0, 0.0, 0.0, 0.0, 0.0, 0.0, 0.0, 0.0, 0.0, 0.0, 0.0, 0.0, 0.0, 0.0, 0.0, 0.0, 0.0, 0.0, 0.0, 0.0, 0.0, 0.0, 0.0, 0.0, 0.0, 0.0, 0.0, 0.0, 0.0, 0.0, 0.0, 0.0, 0.0, 0.0, 0.0, 0.0, 0.0, 0.0, 0.0, 0.0, 0.0, 0.0, 0.0, 0.0, 0.0, 0.0, 0.0, 0.0, 0.0, 0.0, 0.0, 0.0, 0.0, 0.0, 0.0, 0.0, 0.0, 0.0, 0.0, 0.0, 0.0, 0.0, 0.0, 0.0, 0.0, 0.0, 0.0, 0.0, 0.0, 0.0, 0.0, 0.0, 0.0, 0.0, 0.0, 0.0, 0.0, 0.0, 0.0, 0.0, 0.0, 0.0, 0.0, 0.0, 0.0, 0.0, 0.0, 0.0, 0.0, 0.0, 0.0, 0.0, 0.0, 0.0, 0.0, 0.0, 0.0, 0.0, 0.0, 0.0, 0.0, 0.0, 0.0, 0.0, 0.0, 0.0, 0.0, 0.0, 0.0, 0.0, 0.0, 0.0, 0.0, 0.0, 0.0, 0.0, 0.0, 0.0, 0.0, 0.0, 0.0, 0.0, 0.0, 0.0, 0.0, 0.0, 0.0, 0.0, 0.0, 0.0, 0.0, 0.0, 0.0, 0.0, 0.0, 0.0, 0.0, 0.0, 0.0, 0.0, 0.0, 0.0, 0.0, 0.0, 0.0, 0.0, 0.0, 0.0, 0.0, 0.0, 0.0, 0.0, 0.0, 0.0, 0.0, 0.0, 0.0, 0.0, 0.0, 0.0, 0.0, 0.0, 0.0, 0.0, 0.0, 0.0, 0.0, 0.0, 0.0, 0.0, 0.0, 0.0, 0.0, 0.0, 0.0, 0.0, 0.0, 0.0, 0.0, 0.0, 0.0, 0.0, 0.0, 0.0, 0.0, 0.0, 0.0, 0.0, 0.0, 0.0, 0.0, 0.0, 0.0, 0.0, 0.0, 0.0, 0.0, 0.0, 0.0, 0.0, 0.0, 0.0, 0.0, 0.0, 0.0, 0.0, 0.0, 0.0, 0.0, 0.0, 0.0, 0.0, 0.0, 0.0, 0.0, 0.0, 0.0, 0.0, 0.0, 0.0, 0.0, 0.0, 0.0, 0.0, 0.0, 0.0, 0.0, 0.0, 0.0, 0.0, 0.0, 0.0, 0.0, 0.0, 0.0, 0.0, 0.0, 0.0, 0.0, 0.0, 0.0, 0.0, 0.0, 0.0, 0.0, 0.0, 0.0, 0.0, 0.0, 0.0, 0.0, 0.0, 0.0, 0.0, 0.0, 0.0, 0.0, 0.0, 0.0, 0.0, 0.0, 0.0, 0.0, 0.0, 0.0, 0.0, 0.0, 0.0, 0.0, 0.0, 0.0, 0.0, 0.0, 0.0, 0.0, 0.0, 0.0, 0.0, 0.0, 0.0, 0.0, 0.0, 0.0, 0.0, 0.0, 0.0, 0.0, 0.0, 0.0, 0.0, 0.0, 0.0, 0.0, 0.0, 0.0, 0.0, 0.0, 0.0, 0.0, 0.0, 0.0, 0.0, 0.0, 0.0, 0.0, 0.0, 0.0, 0.0, 0.0, 0.0, 0.0, 0.0, 0.0, 0.0, 0.0, 0.0, 0.0, 0.0, 0.0, 0.0, 0.0, 0.0, 0.0, 0.0, 0.0, 0.0, 0.0, 0.0, 0.0, 0.0, 0.0, 0.0, 0.0, 0.0, 0.0, 0.0, 0.0, 0.0, 0.0, 0.0, 0.0, 0.0, 0.0, 0.0, 0.0, 0.0, 0.0, 0.0, 0.0, 0.0, 0.0, 0.0, 0.0, 0.0, 0.0, 0.0, 0.0, 0.0, 0.0, 0.0, 0.0, 0.0, 0.0, 0.0, 0.0, 0.0, 0.0, 0.0, 0.0, 0.0, 0.0, 0.0, 0.0, 0.0, 0.0, 0.0, 0.0, 0.0, 0.0, 0.0, 0.0, 0.0, 0.0, 0.0, 0.0, 0.0, 0.0, 0.0, 0.0, 0.0, 0.0, 0.0, 0.0, 0.0, 0.0, 0.0, 0.0, 0.0, 0.0, 0.0, 0.0, 0.0, 0.0, 0.0, 0.0, 0.0, 0.0, 0.0, 0.0, 0.0, 0.0, 0.0, 0.0, 0.0, 0.0, 0.0, 0.0, 0.0, 0.0, 0.0])
_ca = me_circle.color_attributes.new('Col', 'BYTE_COLOR', 'CORNER')
_ca.data.foreach_set('color', [1.0, 1.0, 1.0, 1.0, 1.0, 1.0, 1.0, 1.0, 1.0, 1.0, 1.0, 1.0, 1.0, 1.0, 1.0, 1.0, 1.0, 1.0, 1.0, 1.0, 1.0, 1.0, 1.0, 1.0, 1.0, 1.0, 1.0, 1.0, 1.0, 1.0, 1.0, 1.0, 1.0, 1.0, 1.0, 1.0, 1.0, 1.0, 1.0, 1.0, 1.0, 1.0, 1.0, 1.0, 1.0, 1.0, 1.0, 1.0, 1.0, 1.0, 1.0, 1.0, 1.0, 1.0, 1.0, 1.0, 1.0, 1.0, 1.0, 1.0, 1.0, 1.0, 1.0, 1.0, 1.0, 1.0, 1.0, 1.0, 1.0, 1.0, 1.0, 1.0, 1.0, 1.0, 1.0, 1.0, 1.0, 1.0, 1.0, 1.0, 1.0, 1.0, 1.0, 1.0, 1.0, 1.0, 1.0, 1.0, 1.0, 1.0, 1.0, 1.0, 1.0, 1.0, 1.0, 1.0, 1.0, 1.0, 1.0, 1.0, 1.0, 1.0, 1.0, 1.0, 1.0, 1.0, 1.0, 1.0, 1.0, 1.0, 1.0, 1.0, 1.0, 1.0, 1.0, 1.0, 1.0, 1.0, 1.0, 1.0, 1.0, 1.0, 1.0, 1.0, 1.0, 1.0, 1.0, 1.0, 1.0, 1.0, 1.0, 1.0, 1.0, 1.0, 1.0, 1.0, 1.0, 1.0, 1.0, 1.0, 1.0, 1.0, 1.0, 1.0, 1.0, 1.0, 1.0, 1.0, 1.0, 1.0, 1.0, 1.0, 1.0, 1.0, 1.0, 1.0, 1.0, 1.0, 1.0, 1.0, 1.0, 1.0, 1.0, 1.0, 1.0, 1.0, 1.0, 1.0, 1.0, 1.0, 1.0, 1.0, 1.0, 1.0, 1.0, 1.0, 1.0, 1.0, 1.0, 1.0, 1.0, 1.0, 1.0, 1.0, 1.0, 1.0, 1.0, 1.0, 1.0, 1.0, 1.0, 1.0, 1.0, 1.0, 1.0, 1.0, 1.0, 1.0, 1.0, 1.0, 1.0, 1.0, 1.0, 1.0, 1.0, 1.0, 1.0, 1.0, 1.0, 1.0, 1.0, 1.0, 1.0, 1.0, 1.0, 1.0, 1.0, 1.0, 1.0, 1.0, 1.0, 1.0, 1.0, 1.0, 1.0, 1.0, 1.0, 1.0, 1.0, 1.0, 1.0, 1.0, 1.0, 1.0, 1.0, 1.0, 1.0, 1.0, 1.0, 1.0, 1.0, 1.0, 1.0, 1.0, 1.0, 1.0, 1.0, 1.0, 1.0, 1.0, 1.0, 1.0, 1.0, 1.0, 1.0, 1.0, 1.0, 1.0, 1.0, 1.0, 1.0, 1.0, 1.0, 1.0, 1.0, 1.0, 1.0, 1.0, 1.0, 1.0, 1.0, 1.0, 1.0, 1.0, 1.0, 1.0, 1.0, 1.0, 1.0, 1.0, 1.0, 1.0, 1.0, 1.0, 1.0, 1.0, 1.0, 1.0, 1.0, 1.0, 1.0, 1.0, 1.0, 1.0, 1.0, 1.0, 1.0, 1.0, 1.0, 1.0, 1.0, 1.0, 1.0, 1.0, 1.0, 1.0, 1.0, 1.0, 1.0, 1.0, 1.0, 1.0, 1.0, 1.0, 1.0, 1.0, 1.0, 1.0, 1.0, 1.0, 1.0, 1.0, 1.0, 1.0, 1.0, 1.0, 1.0, 1.0, 1.0, 1.0, 1.0, 1.0, 1.0, 1.0, 1.0, 1.0, 1.0, 1.0, 1.0, 1.0, 1.0, 1.0, 1.0, 1.0, 1.0, 1.0, 1.0, 1.0, 1.0, 1.0, 1.0, 1.0, 1.0, 1.0, 1.0, 1.0, 1.0, 1.0, 1.0, 1.0, 1.0, 1.0, 1.0, 1.0, 1.0, 1.0, 1.0, 1.0, 1.0, 1.0, 1.0, 1.0, 1.0, 1.0, 1.0, 1.0, 1.0, 1.0, 1.0, 1.0, 1.0, 1.0, 1.0, 1.0, 1.0, 1.0, 1.0, 1.0, 1.0, 1.0, 1.0, 1.0, 1.0, 1.0, 1.0, 1.0, 0.0137, 0.01681, 0.04519, 1.0, 0.0137, 0.01681, 0.04519, 1.0, 0.0137, 0.01681, 0.04519, 1.0, 0.0137, 0.01681, 0.04519, 1.0, 0.0137, 0.01681, 0.04519, 1.0, 0.0137, 0.01681, 0.04519, 1.0, 0.0137, 0.01681, 0.04519, 1.0, 1.0, 1.0, 1.0, 1.0, 1.0, 1.0, 1.0, 1.0, 1.0, 1.0, 1.0, 1.0, 1.0, 1.0, 1.0, 1.0, 1.0, 1.0, 1.0, 1.0, 1.0, 1.0, 1.0, 1.0, 1.0, 1.0, 1.0, 1.0, 1.0, 1.0, 1.0, 1.0, 1.0, 1.0, 1.0, 1.0, 1.0, 1.0, 1.0, 1.0, 1.0, 1.0, 1.0, 1.0, 1.0, 1.0, 1.0, 1.0, 1.0, 1.0, 1.0, 1.0, 1.0, 1.0, 1.0, 1.0, 1.0, 1.0, 1.0, 1.0, 1.0, 1.0, 1.0, 1.0, 1.0, 1.0, 1.0, 1.0, 1.0, 1.0, 1.0, 1.0, 1.0, 1.0, 1.0, 1.0, 1.0, 1.0, 1.0, 1.0, 1.0, 1.0, 1.0, 1.0, 1.0, 1.0, 1.0, 1.0, 1.0, 1.0, 1.0, 1.0, 1.0, 1.0, 1.0, 1.0, 1.0, 1.0, 1.0, 1.0, 1.0, 1.0, 1.0, 1.0, 0.0137, 0.01681, 0.04519, 1.0, 0.0137, 0.01681, 0.04519, 1.0, 0.0137, 0.01681, 0.04519, 1.0, 0.0137, 0.01681, 0.04519, 1.0, 0.0137, 0.01681, 0.04519, 1.0, 0.0137, 0.01681, 0.04519, 1.0, 0.0137, 0.01681, 0.04519, 1.0, 1.0, 1.0, 1.0, 1.0, 1.0, 1.0, 1.0, 1.0, 1.0, 1.0, 1.0, 1.0, 1.0, 1.0, 1.0, 1.0, 1.0, 1.0, 1.0, 1.0, 1.0, 1.0, 1.0, 1.0, 1.0, 1.0, 1.0, 1.0, 1.0, 1.0, 1.0, 1.0, 1.0, 1.0, 1.0, 1.0, 1.0, 1.0, 1.0, 1.0, 1.0, 1.0, 1.0, 1.0, 1.0, 1.0, 1.0, 1.0, 1.0, 1.0, 1.0, 1.0, 1.0, 1.0, 1.0, 1.0, 1.0, 1.0, 1.0, 1.0, 0.6867, 0.6867, 0.6867, 1.0, 1.0, 1.0, 1.0, 1.0, 1.0, 1.0, 1.0, 1.0, 0.6867, 0.6867, 0.6867, 1.0, 0.6867, 0.6867, 0.6867, 1.0, 1.0, 1.0, 1.0, 1.0, 1.0, 1.0, 1.0, 1.0, 0.6867, 0.6867, 0.6867, 1.0, 0.6867, 0.6867, 0.6867, 1.0, 1.0, 1.0, 1.0, 1.0, 1.0, 1.0, 1.0, 1.0, 0.6867, 0.6867, 0.6867, 1.0, 0.6867, 0.6867, 0.6867, 1.0, 1.0, 1.0, 1.0, 1.0, 1.0, 1.0, 1.0, 1.0, 0.6867, 0.6867, 0.6867, 1.0, 0.6867, 0.6867, 0.6867, 1.0, 1.0, 1.0, 1.0, 1.0, 1.0, 1.0, 1.0, 1.0, 0.6867, 0.6867, 0.6867, 1.0, 0.6867, 0.6867, 0.6867, 1.0, 1.0, 1.0, 1.0, 1.0, 1.0, 1.0, 1.0, 1.0, 0.6867, 0.6867, 0.6867, 1.0, 0.6867, 0.6867, 0.6867, 1.0, 1.0, 1.0, 1.0, 1.0, 1.0, 1.0, 1.0, 1.0, 0.6867, 0.6867, 0.6867, 1.0, 0.6867, 0.6867, 0.6867, 1.0, 1.0, 1.0, 1.0, 1.0, 1.0, 1.0, 1.0, 1.0, 0.6867, 0.6867, 0.6867, 1.0, 1.0, 1.0, 1.0, 1.0, 1.0, 1.0, 1.0, 1.0, 1.0, 1.0, 1.0, 1.0, 1.0, 1.0, 1.0, 1.0, 1.0, 1.0, 1.0, 1.0, 1.0, 1.0, 1.0, 1.0, 1.0, 1.0, 1.0, 1.0, 1.0, 1.0, 1.0, 1.0, 1.0, 1.0, 1.0, 1.0, 1.0, 1.0, 1.0, 1.0, 1.0, 1.0, 1.0, 1.0, 1.0, 1.0, 1.0, 1.0, 1.0, 1.0, 1.0, 1.0, 1.0, 1.0, 1.0, 1.0, 1.0, 1.0, 1.0, 1.0, 1.0, 1.0, 1.0, 1.0, 1.0, 1.0, 1.0, 1.0, 1.0, 1.0, 1.0, 1.0, 1.0, 1.0, 1.0, 1.0, 1.0, 1.0, 1.0, 1.0, 1.0, 1.0, 1.0, 1.0, 1.0, 1.0, 1.0, 1.0, 1.0, 1.0, 1.0, 1.0, 1.0, 1.0, 1.0, 1.0, 1.0, 1.0, 1.0, 1.0, 1.0, 1.0, 1.0, 1.0, 1.0, 1.0, 1.0, 1.0, 1.0, 1.0, 1.0, 1.0, 1.0, 1.0, 1.0, 1.0, 1.0, 1.0, 1.0, 1.0, 1.0, 1.0, 1.0, 1.0, 1.0, 1.0, 1.0, 1.0, 1.0, 1.0, 1.0, 1.0, 0.6867, 0.6867, 0.6867, 1.0, 0.6867, 0.6867, 0.6867, 1.0, 1.0, 1.0, 1.0, 1.0, 1.0, 1.0, 1.0, 1.0, 0.6867, 0.6867, 0.6867, 1.0, 0.6867, 0.6867, 0.6867, 1.0, 1.0, 1.0, 1.0, 1.0, 1.0, 1.0, 1.0, 1.0, 0.6867, 0.6867, 0.6867, 1.0, 0.6867, 0.6867, 0.6867, 1.0, 1.0, 1.0, 1.0, 1.0, 1.0, 1.0, 1.0, 1.0, 0.6867, 0.6867, 0.6867, 1.0, 0.6867, 0.6867, 0.6867, 1.0, 1.0, 1.0, 1.0, 1.0, 1.0, 1.0, 1.0, 1.0, 0.6867, 0.6867, 0.6867, 1.0, 0.6867, 0.6867, 0.6867, 1.0, 1.0, 1.0, 1.0, 1.0, 1.0, 1.0, 1.0, 1.0, 0.6867, 0.6867, 0.6867, 1.0, 0.6867, 0.6867, 0.6867, 1.0, 1.0, 1.0, 1.0, 1.0, 1.0, 1.0, 1.0, 1.0, 0.6867, 0.6867, 0.6867, 1.0, 0.6867, 0.6867, 0.6867, 1.0, 1.0, 1.0, 1.0, 1.0, 1.0, 1.0, 1.0, 1.0, 0.6867, 0.6867, 0.6867, 1.0, 0.6867, 0.6867, 0.6867, 1.0, 1.0, 1.0, 1.0, 1.0, 1.0, 1.0, 1.0, 1.0, 1.0, 1.0, 1.0, 1.0, 1.0, 1.0, 1.0, 1.0, 1.0, 1.0, 1.0, 1.0, 1.0, 1.0, 1.0, 1.0, 1.0, 1.0, 1.0, 1.0, 1.0, 1.0, 1.0, 1.0, 1.0, 1.0, 1.0, 1.0, 1.0, 1.0, 1.0, 1.0, 1.0, 1.0, 1.0, 1.0, 1.0, 1.0, 1.0, 1.0, 1.0, 1.0, 1.0, 1.0, 1.0, 1.0, 1.0, 1.0, 1.0, 1.0, 1.0, 1.0, 1.0, 1.0, 1.0, 1.0, 1.0, 1.0, 1.0, 1.0, 1.0, 1.0, 1.0, 1.0, 1.0, 1.0, 1.0, 1.0, 1.0, 1.0, 1.0, 1.0, 1.0, 1.0, 1.0, 1.0, 1.0, 1.0, 1.0, 1.0, 1.0, 1.0, 1.0, 1.0, 1.0, 1.0, 1.0, 1.0, 1.0, 1.0, 1.0, 1.0, 1.0, 1.0, 1.0, 1.0, 1.0, 1.0, 1.0, 1.0, 1.0, 1.0, 1.0, 1.0, 1.0, 1.0, 1.0, 1.0, 1.0, 1.0, 1.0, 1.0, 1.0, 1.0, 1.0, 1.0, 1.0, 1.0, 1.0, 1.0, 1.0, 1.0, 1.0, 1.0, 1.0, 1.0, 1.0, 1.0, 1.0, 1.0, 1.0, 1.0, 1.0, 1.0, 1.0, 1.0, 1.0, 1.0, 1.0, 1.0, 1.0, 1.0, 1.0, 1.0, 1.0, 1.0, 1.0, 1.0, 1.0, 1.0, 1.0, 1.0, 1.0, 1.0, 1.0, 1.0, 1.0, 1.0, 1.0, 1.0, 1.0, 1.0, 1.0, 1.0, 1.0, 1.0, 1.0, 1.0, 1.0, 1.0, 1.0, 1.0, 1.0, 1.0, 1.0, 1.0, 1.0, 1.0, 1.0, 1.0, 1.0, 1.0, 1.0, 1.0, 1.0, 1.0, 1.0, 1.0, 1.0, 1.0, 1.0, 1.0, 1.0, 1.0, 1.0, 1.0, 1.0, 1.0, 1.0, 1.0, 1.0, 1.0, 1.0, 1.0, 1.0, 1.0, 1.0, 1.0, 1.0, 1.0, 1.0, 1.0, 1.0, 1.0, 1.0, 1.0, 1.0, 1.0, 1.0, 1.0, 1.0, 1.0, 1.0, 1.0, 1.0, 1.0, 1.0, 1.0, 1.0, 1.0, 1.0, 1.0, 1.0, 1.0, 1.0, 1.0, 1.0, 1.0, 1.0, 1.0, 1.0, 1.0, 1.0, 1.0, 1.0, 1.0, 1.0, 1.0, 1.0, 1.0, 1.0, 1.0, 1.0, 1.0, 1.0, 1.0, 1.0, 1.0, 1.0, 1.0, 1.0, 1.0, 1.0, 1.0, 0.6867, 0.6867, 0.6867, 1.0, 1.0, 1.0, 1.0, 1.0, 1.0, 1.0, 1.0, 1.0, 0.6867, 0.6867, 0.6867, 1.0, 1.0, 1.0, 1.0, 1.0, 1.0, 1.0, 1.0, 1.0, 1.0, 1.0, 1.0, 1.0, 1.0, 1.0, 1.0, 1.0, 1.0, 1.0, 1.0, 1.0, 1.0, 1.0, 1.0, 1.0, 1.0, 1.0, 1.0, 1.0, 1.0, 1.0, 1.0, 1.0, 1.0, 1.0, 1.0, 1.0, 1.0, 1.0, 1.0, 1.0, 1.0, 1.0, 1.0, 1.0, 1.0, 1.0, 1.0, 1.0, 1.0, 1.0, 1.0, 1.0, 1.0, 1.0, 1.0, 1.0, 1.0, 1.0, 1.0, 1.0, 1.0, 1.0, 1.0, 1.0, 1.0, 1.0, 1.0, 1.0, 1.0, 1.0, 1.0, 1.0, 1.0, 1.0, 1.0, 1.0, 1.0, 1.0, 1.0, 1.0, 1.0, 1.0, 1.0, 1.0, 0.6867, 0.6867, 0.6867, 1.0, 1.0, 1.0, 1.0, 1.0, 1.0, 1.0, 1.0, 1.0, 0.6867, 0.6867, 0.6867, 1.0, 0.6867, 0.6867, 0.6867, 1.0, 1.0, 1.0, 1.0, 1.0, 1.0, 1.0, 1.0, 1.0, 0.6867, 0.6867, 0.6867, 1.0, 0.6867, 0.6867, 0.6867, 1.0, 1.0, 1.0, 1.0, 1.0, 1.0, 1.0, 1.0, 1.0, 0.6867, 0.6867, 0.6867, 1.0, 0.6867, 0.6867, 0.6867, 1.0, 1.0, 1.0, 1.0, 1.0, 1.0, 1.0, 1.0, 1.0, 0.6867, 0.6867, 0.6867, 1.0, 0.6867, 0.6867, 0.6867, 1.0, 1.0, 1.0, 1.0, 1.0, 1.0, 1.0, 1.0, 1.0, 0.6867, 0.6867, 0.6867, 1.0, 0.6867, 0.6867, 0.6867, 1.0, 1.0, 1.0, 1.0, 1.0, 1.0, 1.0, 1.0, 1.0, 0.6867, 0.6867, 0.6867, 1.0, 0.6867, 0.6867, 0.6867, 1.0, 1.0, 1.0, 1.0, 1.0, 1.0, 1.0, 1.0, 1.0, 0.6867, 0.6867, 0.6867, 1.0, 1.0, 1.0, 1.0, 1.0, 1.0, 1.0, 1.0, 1.0, 1.0, 1.0, 1.0, 1.0, 1.0, 1.0, 1.0, 1.0, 1.0, 1.0, 1.0, 1.0, 1.0, 1.0, 1.0, 1.0, 1.0, 1.0, 1.0, 1.0, 1.0, 1.0, 1.0, 1.0, 1.0, 1.0, 1.0, 1.0, 1.0, 1.0, 1.0, 1.0, 1.0, 1.0, 1.0, 1.0, 1.0, 1.0, 1.0, 1.0, 1.0, 1.0, 1.0, 1.0, 1.0, 1.0, 1.0, 1.0, 1.0, 1.0, 1.0, 1.0, 1.0, 1.0, 1.0, 1.0, 1.0, 1.0, 1.0, 1.0, 1.0, 1.0, 1.0, 1.0, 1.0, 1.0, 1.0, 1.0, 1.0, 1.0, 1.0, 1.0, 1.0, 1.0, 1.0, 1.0, 1.0, 1.0, 1.0, 1.0, 1.0, 1.0, 1.0, 1.0, 1.0, 1.0, 1.0, 1.0, 1.0, 1.0, 1.0, 1.0, 1.0, 1.0, 1.0, 1.0, 1.0, 1.0, 1.0, 1.0, 1.0, 1.0, 1.0, 1.0, 1.0, 1.0, 1.0, 1.0, 1.0, 1.0, 1.0, 1.0, 1.0, 1.0, 1.0, 1.0, 1.0, 1.0, 1.0, 1.0, 1.0, 1.0, 1.0, 1.0, 1.0, 1.0, 1.0, 1.0, 1.0, 1.0, 1.0, 1.0, 1.0, 1.0, 1.0, 1.0, 1.0, 1.0, 1.0, 1.0, 1.0, 1.0, 1.0, 1.0, 1.0, 1.0, 1.0, 1.0, 1.0, 1.0, 1.0, 1.0, 1.0, 1.0, 1.0, 1.0, 1.0, 1.0, 1.0, 1.0, 1.0, 1.0, 1.0, 1.0, 1.0, 1.0, 1.0, 1.0, 1.0, 1.0, 1.0, 1.0, 1.0, 1.0, 1.0, 1.0, 1.0, 1.0, 1.0, 1.0, 1.0, 1.0, 1.0, 1.0, 1.0, 1.0, 1.0, 1.0, 1.0, 1.0, 1.0, 1.0, 1.0, 1.0, 1.0, 1.0, 1.0, 1.0, 1.0, 1.0, 1.0, 1.0, 1.0, 1.0, 1.0, 1.0, 1.0, 1.0, 1.0, 1.0, 1.0, 1.0, 1.0, 1.0, 1.0, 1.0, 1.0, 1.0, 1.0, 1.0, 1.0, 1.0, 1.0, 1.0, 1.0, 1.0, 1.0, 1.0, 1.0, 1.0, 1.0, 1.0, 1.0, 1.0, 1.0, 1.0, 1.0, 1.0, 1.0, 1.0, 1.0, 1.0, 1.0, 1.0, 1.0, 1.0, 1.0, 1.0, 1.0, 1.0, 1.0, 1.0, 1.0, 1.0, 1.0, 1.0, 1.0, 1.0, 1.0, 1.0, 1.0, 1.0, 1.0, 1.0, 1.0, 1.0, 1.0, 1.0, 1.0, 1.0, 1.0, 1.0, 1.0, 1.0, 1.0, 1.0, 1.0, 1.0, 1.0, 1.0, 1.0, 1.0, 1.0, 1.0, 1.0, 1.0, 1.0, 1.0, 1.0, 1.0, 1.0, 1.0, 1.0, 1.0, 1.0, 1.0, 1.0, 1.0, 1.0, 1.0, 1.0, 1.0, 1.0, 1.0, 1.0, 1.0, 1.0, 1.0, 1.0, 1.0, 1.0, 1.0, 1.0, 1.0, 1.0, 1.0, 1.0, 1.0, 1.0, 1.0, 0.6867, 0.6867, 0.6867, 1.0, 0.6867, 0.6867, 0.6867, 1.0, 0.6867, 0.6867, 0.6867, 1.0, 0.6867, 0.6867, 0.6867, 1.0, 1.0, 1.0, 1.0, 1.0, 1.0, 1.0, 1.0, 1.0, 1.0, 1.0, 1.0, 1.0, 1.0, 1.0, 1.0, 1.0, 1.0, 1.0, 1.0, 1.0, 1.0, 1.0, 1.0, 1.0, 1.0, 1.0, 1.0, 1.0, 0.6867, 0.6867, 0.6867, 1.0, 0.6867, 0.6867, 0.6867, 1.0, 1.0, 1.0, 1.0, 1.0, 1.0, 1.0, 1.0, 1.0, 1.0, 1.0, 1.0, 1.0, 1.0, 1.0, 1.0, 1.0, 1.0, 1.0, 1.0, 1.0, 1.0, 1.0, 1.0, 1.0, 1.0, 1.0, 1.0, 1.0, 1.0, 1.0, 1.0, 1.0, 1.0, 1.0, 1.0, 1.0, 0.6867, 0.6867, 0.6867, 1.0, 1.0, 1.0, 1.0, 1.0, 1.0, 1.0, 1.0, 1.0, 0.6867, 0.6867, 0.6867, 1.0, 1.0, 1.0, 1.0, 1.0, 1.0, 1.0, 1.0, 1.0, 1.0, 1.0, 1.0, 1.0, 1.0, 1.0, 1.0, 1.0, 1.0, 1.0, 1.0, 1.0, 1.0, 1.0, 1.0, 1.0, 1.0, 1.0, 1.0, 1.0, 1.0, 1.0, 1.0, 1.0, 1.0, 1.0, 1.0, 1.0, 0.6867, 0.6867, 0.6867, 1.0, 0.6867, 0.6867, 0.6867, 1.0, 1.0, 1.0, 1.0, 1.0, 1.0, 1.0, 1.0, 1.0, 0.6867, 0.6867, 0.6867, 1.0, 0.6867, 0.6867, 0.6867, 1.0, 1.0, 1.0, 1.0, 1.0, 1.0, 1.0, 1.0, 1.0, 1.0, 1.0, 1.0, 1.0, 1.0, 1.0, 1.0, 1.0, 1.0, 1.0, 1.0, 1.0, 1.0, 1.0, 1.0, 1.0, 1.0, 1.0, 1.0, 1.0, 1.0, 1.0, 1.0, 1.0, 1.0, 1.0, 1.0, 1.0, 1.0, 1.0, 1.0, 1.0, 1.0, 1.0, 1.0, 1.0, 1.0, 1.0, 1.0, 1.0, 1.0, 1.0, 1.0, 1.0, 0.6867, 0.6867, 0.6867, 1.0, 1.0, 1.0, 1.0, 1.0, 1.0, 1.0, 1.0, 1.0, 0.6867, 0.6867, 0.6867, 1.0, 1.0, 1.0, 1.0, 1.0, 1.0, 1.0, 1.0, 1.0, 1.0, 1.0, 1.0, 1.0, 1.0, 1.0, 1.0, 1.0, 1.0, 1.0, 1.0, 1.0, 1.0, 1.0, 1.0, 1.0, 1.0, 1.0, 1.0, 1.0, 1.0, 1.0, 1.0, 1.0, 0.6867, 0.6867, 0.6867, 1.0, 1.0, 1.0, 1.0, 1.0, 1.0, 1.0, 1.0, 1.0, 0.6867, 0.6867, 0.6867, 1.0, 1.0, 1.0, 1.0, 1.0, 1.0, 1.0, 1.0, 1.0, 1.0, 1.0, 1.0, 1.0, 1.0, 1.0, 1.0, 1.0, 1.0, 1.0, 1.0, 1.0, 1.0, 1.0, 1.0, 1.0, 1.0, 1.0, 1.0, 1.0, 1.0, 1.0, 1.0, 1.0, 1.0, 1.0, 1.0, 1.0, 1.0, 1.0, 1.0, 1.0, 1.0, 1.0, 1.0, 1.0, 1.0, 1.0, 1.0, 1.0, 1.0, 1.0, 1.0, 1.0, 1.0, 1.0, 1.0, 1.0, 1.0, 1.0, 1.0, 1.0, 1.0, 1.0, 1.0, 1.0, 1.0, 1.0, 1.0, 1.0, 1.0, 1.0, 1.0, 1.0, 1.0, 1.0, 1.0, 1.0, 1.0, 1.0, 1.0, 1.0])
me_circle.materials.append(mat_blender_vertex_colored)
me_circle.use_remesh_fix_poles = True
me_circle.use_remesh_preserve_attributes = False
me_circle.use_mirror_vertex_groups = False
me_circle.use_paint_bone_selection = False
me_circle.use_paint_mask_vertex = True
me_circle.update()
me_circle_002 = bpy.data.meshes.new('Circle.002')
me_circle_002.from_pydata([(1.49e-08, 0.08587, 0.06403), (-0.06089, 0.08587, 0.01979), (-0.03763, 0.08587, -0.0518), (0.03763, 0.08587, -0.0518), (0.06089, 0.08587, 0.01979), (5.215e-08, 0.3603, 0.08122), (-0.07725, 0.3603, 0.0251), (-0.04774, 0.3603, -0.06571), (0.04774, 0.3603, -0.06571), (0.07725, 0.3603, 0.0251), (6.333e-08, 0.4327, 0.0505), (-0.04803, 0.4327, 0.01561), (-0.02968, 0.4327, -0.04085), (0.02968, 0.4327, -0.04085), (0.04803, 0.4327, 0.01561), (6.07e-08, 0.4518, 8.154e-08), (-1.49e-07, -1.099, -0.07684), (-1.118e-07, -0.7615, -0.09206), (-1.863e-07, -1.361, -0.0289), (-9.686e-08, -0.615, -0.09009), (-8.196e-08, -0.5303, -0.08951), (0.05902, -0.2712, -0.08085), (-2.235e-08, -0.2712, 0.1008), (-0.09549, -0.2712, 0.03141), (-0.05902, -0.2712, -0.08085), (0.09549, -0.2712, 0.03141), (-0.07087, -0.5303, -0.0435), (0.07087, -0.5303, -0.0435), (-2.98e-08, -0.2712, 0.07931), (0.07507, -0.2712, 0.02477), (0.04639, -0.2712, -0.06348), (-0.04639, -0.2712, -0.06348), (-0.07507, -0.2712, 0.02477), (-0.1137, -1.361, 0.02202), (0.09549, -0.5303, 0.03141), (0.05902, -0.5303, -0.08085), (-0.05902, -0.5303, -0.08085), (-0.09549, -0.5303, 0.03141), (-5.96e-08, -0.5303, 0.1008), (-0.1122, -0.6247, -0.01364), (0.1122, -0.6247, -0.01364), (0.1129, -0.615, -0.0645), (-0.1129, -0.615, -0.0645), (0.1137, -1.361, 0.02202), (0.236, -1.1, 0.03749), (-0.236, -1.1, 0.03749), (0.2985, -0.7566, 0.03322), (-0.2985, -0.7566, 0.03322), (-0.2548, -0.6671, 0.009177), (0.2548, -0.6671, 0.009177), (-0.04174, -1.416, 0.01182), (0.04174, -1.416, 0.01182), (-1.914e-07, -1.424, 0.004862), (-9.686e-08, -0.6575, -0.0921), (-7.125e-08, -0.5303, 0.0006134), (-8.428e-08, -0.6247, -0.003143), (-1.527e-07, -1.102, -0.04386), (-1.835e-07, -1.362, -0.009293), (-1.08e-07, -0.7594, -0.05661), (-9.313e-08, -0.6671, -0.03071)], [], [(1, 32, 28, 0), (2, 1, 6, 7), (0, 4, 9, 5), (8, 7, 12, 13), (1, 0, 5, 6), (5, 9, 14, 10), (30, 31, 2, 3), (6, 5, 10, 11), (9, 8, 13, 14), (7, 6, 11, 12), (14, 13, 15), (12, 11, 15), (10, 14, 15), (15, 13, 12), (11, 10, 15), (24, 31, 21), (24, 21, 20), (2, 31, 32, 1), (0, 28, 29, 4), (18, 52, 50), (4, 29, 30, 3), (29, 28, 22, 25), (36, 24, 20), (28, 32, 23, 22), (30, 29, 25, 21), (32, 31, 24, 23), (38, 26, 54, 27), (38, 37, 26), (36, 26, 24), (54, 26, 39, 55), (27, 34, 38), (35, 21, 27), (16, 18, 33), (42, 19, 53), (36, 20, 19), (17, 16, 45), (48, 53, 17), (22, 23, 37, 38), (21, 35, 20), (25, 22, 38, 34), (23, 24, 26, 37), (25, 34, 27, 21), (58, 47, 45), (35, 27, 40, 41), (26, 36, 42, 39), (35, 41, 19), (16, 44, 43), (48, 47, 58), (17, 46, 44), (56, 45, 33), (39, 48, 59), (41, 49, 53), (49, 46, 17), (39, 42, 48), (41, 40, 49), (18, 43, 51), (57, 33, 50), (4, 3, 8, 9), (57, 52, 51), (40, 55, 59), (56, 57, 43), (49, 59, 58), (58, 56, 44), (27, 54, 55, 40), (3, 2, 7, 8), (30, 21, 31), (33, 18, 50), (52, 18, 51), (52, 57, 50), (43, 57, 51), (57, 56, 33), (44, 56, 43), (46, 58, 44), (56, 58, 45), (59, 48, 58), (46, 49, 58), (49, 40, 59), (55, 39, 59), (42, 36, 19), (20, 35, 19), (19, 41, 53), (48, 42, 53), (47, 48, 17), (53, 49, 17), (45, 16, 33), (18, 16, 43), (47, 17, 45), (16, 17, 44)])
me_circle_002.polygons.foreach_set('use_smooth', [True] * 88)
_k = set([(16, 17), (16, 18), (17, 53), (18, 52), (19, 20), (19, 53), (20, 35), (20, 36), (21, 24), (21, 25), (22, 23), (22, 25), (23, 24), (26, 36), (26, 37), (26, 39), (26, 54), (27, 34), (27, 35), (27, 40), (27, 54), (28, 29), (28, 32), (29, 30), (30, 31), (31, 32), (33, 45), (33, 50), (34, 38), (35, 41), (36, 42), (37, 38), (39, 42), (39, 48), (40, 41), (40, 49), (41, 49), (42, 48), (43, 44), (43, 51), (44, 46), (45, 47), (46, 49), (47, 48), (50, 52), (51, 52), (52, 57), (54, 55), (55, 59), (56, 57), (56, 58), (58, 59)])
me_circle_002.attributes.new('sharp_edge', 'BOOLEAN', 'EDGE').data.foreach_set('value', [ (min(e.vertices), max(e.vertices)) in _k for e in me_circle_002.edges])
_uv = me_circle_002.uv_layers.new(name='UVMap')
_uv.uv.foreach_set('vector', [0.0, 0.0, 0.0, 0.0, 0.0, 0.0, 0.0, 0.0, 0.0, 0.0, 0.0, 0.0, 0.0, 0.0, 0.0, 0.0, 0.0, 0.0, 0.0, 0.0, 0.0, 0.0, 0.0, 0.0, 0.0, 0.0, 0.0, 0.0, 0.0, 0.0, 0.0, 0.0, 0.0, 0.0, 0.0, 0.0, 0.0, 0.0, 0.0, 0.0, 0.0, 0.0, 0.0, 0.0, 0.0, 0.0, 0.0, 0.0, 0.0, 0.0, 0.0, 0.0, 0.0, 0.0, 0.0, 0.0, 0.0, 0.0, 0.0, 0.0, 0.0, 0.0, 0.0, 0.0, 0.0, 0.0, 0.0, 0.0, 0.0, 0.0, 0.0, 0.0, 0.0, 0.0, 0.0, 0.0, 0.0, 0.0, 0.0, 0.0, 0.0, 0.0, 0.0, 0.0, 0.0, 0.0, 0.0, 0.0, 0.0, 0.0, 0.0, 0.0, 0.0, 0.0, 0.0, 0.0, 0.0, 0.0, 0.0, 0.0, 0.0, 0.0, 0.0, 0.0, 0.0, 0.0, 0.0, 0.0, 0.0, 0.0, 0.0, 0.0, 0.0, 0.0, 0.0, 0.0, 0.0, 0.0, 0.0, 0.0, 0.0, 0.0, 0.0, 0.0, 0.0, 0.0, 0.0, 0.0, 0.0, 0.0, 0.0, 0.0, 0.0, 0.0, 0.0, 0.0, 0.0, 0.0, 0.0, 0.0, 0.0, 0.0, 0.0, 0.0, 0.0, 0.0, 0.0, 0.0, 0.0, 0.0, 0.0, 0.0, 0.0, 0.0, 0.0, 0.0, 0.0, 0.0, 0.0, 0.0, 0.0, 0.0, 0.0, 0.0, 0.0, 0.0, 0.0, 0.0, 0.0, 0.0, 0.0, 0.0, 0.0, 0.0, 0.0, 0.0, 0.0, 0.0, 0.0, 0.0, 0.0, 0.0, 0.0, 0.0, 0.0, 0.0, 0.0, 0.0, 0.0, 0.0, 0.0, 0.0, 0.0, 0.0, 0.0, 0.0, 0.0, 0.0, 0.0, 0.0, 0.0, 0.0, 0.0, 0.0, 0.0, 0.0, 0.0, 0.0, 0.0, 0.0, 0.0, 0.0, 0.0, 0.0, 0.0, 0.0, 0.0, 0.0, 0.0, 0.0, 0.0, 0.0, 0.0, 0.0, 0.0, 0.0, 0.0, 0.0, 0.0, 0.0, 0.0, 0.0, 0.0, 0.0, 0.0, 0.0, 0.0, 0.0, 0.0, 0.0, 0.0, 0.0, 0.0, 0.0, 0.0, 0.0, 0.0, 0.0, 0.0, 0.0, 0.0, 0.0, 0.0, 0.0, 0.0, 0.0, 0.0, 0.0, 0.0, 0.0, 0.0, 0.0, 0.0, 0.0, 0.0, 0.0, 0.0, 0.0, 0.0, 0.0, 0.0, 0.0, 0.0, 0.0, 0.0, 0.0, 0.0, 0.0, 0.0, 0.0, 0.0, 0.0, 0.0, 0.0, 0.0, 0.0, 0.0, 0.0, 0.0, 0.0, 0.0, 0.0, 0.0, 0.0, 0.0, 0.0, 0.0, 0.0, 0.0, 0.0, 0.0, 0.0, 0.0, 0.0, 0.0, 0.0, 0.0, 0.0, 0.0, 0.0, 0.0, 0.0, 0.0, 0.0, 0.0, 0.0, 0.0, 0.0, 0.0, 0.0, 0.0, 0.0, 0.0, 0.0, 0.0, 0.0, 0.0, 0.0, 0.0, 0.0, 0.0, 0.0, 0.0, 0.0, 0.0, 0.0, 0.0, 0.0, 0.0, 0.0, 0.0, 0.0, 0.0, 0.0, 0.0, 0.0, 0.0, 0.0, 0.0, 0.0, 0.0, 0.0, 0.0, 0.0, 0.0, 0.0, 0.0, 0.0, 0.0, 0.0, 0.0, 0.0, 0.0, 0.0, 0.0, 0.0, 0.0, 0.0, 0.0, 0.0, 0.0, 0.0, 0.0, 0.0, 0.0, 0.0, 0.0, 0.0, 0.0, 0.0, 0.0, 0.0, 0.0, 0.0, 0.0, 0.0, 0.0, 0.0, 0.0, 0.0, 0.0, 0.0, 0.0, 0.0, 0.0, 0.0, 0.0, 0.0, 0.0, 0.0, 0.0, 0.0, 0.0, 0.0, 0.0, 0.0, 0.0, 0.0, 0.0, 0.0, 0.0, 0.0, 0.0, 0.0, 0.0, 0.0, 0.0, 0.0, 0.0, 0.0, 0.0, 0.0, 0.0, 0.0, 0.0, 0.0, 0.0, 0.0, 0.0, 0.0, 0.0, 0.0, 0.0, 0.0, 0.0, 0.0, 0.0, 0.0, 0.0, 0.0, 0.0, 0.0, 0.0, 0.0, 0.0, 0.0, 0.0, 0.0, 0.0, 0.0, 0.0, 0.0, 0.0, 0.0, 0.0, 0.0, 0.0, 0.0, 0.0, 0.0, 0.0, 0.0, 0.0, 0.0, 0.0, 0.0, 0.0, 0.0, 0.0, 0.0, 0.0, 0.0, 0.0, 0.0, 0.0, 0.0, 0.0, 0.0, 0.0, 0.0, 0.0, 0.0, 0.0, 0.0, 0.0, 0.0, 0.0, 0.0, 0.0, 0.0, 0.0, 0.0, 0.0, 0.0, 0.0, 0.0, 0.0, 0.0, 0.0, 0.0, 0.0, 0.0, 0.0, 0.0, 0.0, 0.0, 0.0, 0.0, 0.0, 0.0, 0.0, 0.0, 0.0, 0.0, 0.0, 0.0, 0.0, 0.0, 0.0, 0.0, 0.0, 0.0, 0.0, 0.0, 0.0, 0.0, 0.0, 0.0, 0.0, 0.0, 0.0, 0.0, 0.0, 0.0, 0.0, 0.0, 0.0, 0.0, 0.0, 0.0, 0.0, 0.0, 0.0, 0.0, 0.0, 0.0, 0.0, 0.0, 0.0, 0.0, 0.0, 0.0, 0.0, 0.0, 0.0, 0.0, 0.0, 0.0, 0.0, 0.0, 0.0, 0.0, 0.0, 0.0, 0.0, 0.0, 0.0, 0.0, 0.0, 0.0, 0.0, 0.0, 0.0, 0.0, 0.0, 0.0, 0.0, 0.0, 0.0, 0.0, 0.0, 0.0, 0.0, 0.0])
_ca = me_circle_002.color_attributes.new('Col', 'BYTE_COLOR', 'CORNER')
_ca.data.foreach_set('color', [0.6172, 0.2384, 0.1329, 1.0, 0.2159, 0.07421, 0.0382, 1.0, 0.2307, 0.08022, 0.04092, 1.0, 0.6172, 0.2384, 0.1329, 1.0, 0.6172, 0.2384, 0.1329, 1.0, 0.6172, 0.2384, 0.1329, 1.0, 0.8388, 0.3231, 0.1812, 1.0, 0.8308, 0.3185, 0.1779, 1.0, 0.6172, 0.2384, 0.1329, 1.0, 0.6172, 0.2384, 0.1329, 1.0, 0.8388, 0.3231, 0.1812, 1.0, 0.8388, 0.3231, 0.1812, 1.0, 0.8388, 0.3231, 0.1812, 1.0, 0.8308, 0.3185, 0.1779, 1.0, 0.6172, 0.2384, 0.1329, 1.0, 0.6172, 0.2384, 0.1329, 1.0, 0.6172, 0.2384, 0.1329, 1.0, 0.6172, 0.2384, 0.1329, 1.0, 0.8388, 0.3231, 0.1812, 1.0, 0.8388, 0.3231, 0.1812, 1.0, 0.8388, 0.3231, 0.1812, 1.0, 0.8388, 0.3231, 0.1812, 1.0, 0.6172, 0.2384, 0.1329, 1.0, 0.6172, 0.2384, 0.1329, 1.0, 0.2159, 0.07421, 0.0382, 1.0, 0.2159, 0.07421, 0.0382, 1.0, 0.6172, 0.2384, 0.1329, 1.0, 0.6172, 0.2384, 0.1329, 1.0, 0.8388, 0.3231, 0.1812, 1.0, 0.8388, 0.3231, 0.1812, 1.0, 0.6172, 0.2384, 0.1329, 1.0, 0.624, 0.2384, 0.1329, 1.0, 0.8388, 0.3231, 0.1812, 1.0, 0.8388, 0.3231, 0.1812, 1.0, 0.6172, 0.2384, 0.1329, 1.0, 0.6172, 0.2384, 0.1329, 1.0, 0.8308, 0.3185, 0.1779, 1.0, 0.8388, 0.3231, 0.1812, 1.0, 0.624, 0.2384, 0.1329, 1.0, 0.6172, 0.2384, 0.1329, 1.0, 0.6172, 0.2384, 0.1329, 1.0, 0.6172, 0.2384, 0.1329, 1.0, 0.6172, 0.2384, 0.1329, 1.0, 0.6172, 0.2384, 0.1329, 1.0, 0.624, 0.2384, 0.1329, 1.0, 0.6172, 0.2384, 0.1329, 1.0, 0.6172, 0.2384, 0.1329, 1.0, 0.6172, 0.2384, 0.1329, 1.0, 0.6172, 0.2384, 0.1329, 1.0, 0.6172, 0.2384, 0.1329, 1.0, 0.6172, 0.2384, 0.1329, 1.0, 0.6172, 0.2384, 0.1329, 1.0, 0.624, 0.2384, 0.1329, 1.0, 0.6172, 0.2384, 0.1329, 1.0, 0.6172, 0.2384, 0.1329, 1.0, 0.4452, 0.4452, 0.6654, 1.0, 0.1714, 0.1779, 0.2462, 1.0, 0.4452, 0.4452, 0.6654, 1.0, 0.4452, 0.4452, 0.6654, 1.0, 0.4452, 0.4452, 0.6654, 1.0, 0.4452, 0.4452, 0.6654, 1.0, 0.6172, 0.2384, 0.1329, 1.0, 0.2159, 0.07421, 0.0382, 1.0, 0.2159, 0.07421, 0.0382, 1.0, 0.6172, 0.2384, 0.1329, 1.0, 0.6172, 0.2384, 0.1329, 1.0, 0.2307, 0.08022, 0.04092, 1.0, 0.227, 0.08022, 0.04092, 1.0, 0.6172, 0.2384, 0.1329, 1.0, 0.4452, 0.4452, 0.6654, 1.0, 0.6654, 0.6654, 1.0, 1.0, 0.6654, 0.6654, 1.0, 1.0, 0.6172, 0.2384, 0.1329, 1.0, 0.227, 0.08022, 0.04092, 1.0, 0.2159, 0.07421, 0.0382, 1.0, 0.6172, 0.2384, 0.1329, 1.0, 0.159, 0.1651, 0.227, 1.0, 0.159, 0.1651, 0.227, 1.0, 0.5711, 0.5711, 0.8714, 1.0, 0.4452, 0.4452, 0.6654, 1.0, 0.1981, 0.2051, 0.2831, 1.0, 0.4452, 0.4452, 0.6654, 1.0, 0.4452, 0.4452, 0.6654, 1.0, 0.159, 0.1651, 0.227, 1.0, 0.159, 0.1651, 0.227, 1.0, 0.4452, 0.4452, 0.6654, 1.0, 0.5711, 0.5711, 0.8714, 1.0, 0.162, 0.1683, 0.2307, 1.0, 0.159, 0.1651, 0.227, 1.0, 0.4452, 0.4452, 0.6654, 1.0, 0.4452, 0.4452, 0.6654, 1.0, 0.159, 0.1651, 0.227, 1.0, 0.1714, 0.1779, 0.2462, 1.0, 0.4452, 0.4452, 0.6654, 1.0, 0.4452, 0.4452, 0.6654, 1.0, 0.5711, 0.5711, 0.8714, 1.0, 0.1981, 0.2051, 0.2831, 1.0, 0.1981, 0.2051, 0.2831, 1.0, 0.1981, 0.2051, 0.2831, 1.0, 0.5711, 0.5711, 0.8714, 1.0, 0.5711, 0.5711, 0.8714, 1.0, 0.1981, 0.2051, 0.2831, 1.0, 0.1981, 0.2051, 0.2831, 1.0, 0.1981, 0.2051, 0.2831, 1.0, 0.4452, 0.4452, 0.6654, 1.0, 0.1981, 0.2051, 0.2831, 1.0, 0.1981, 0.2051, 0.2831, 1.0, 0.1981, 0.2051, 0.2831, 1.0, 0.4452, 0.4452, 0.6654, 1.0, 0.1981, 0.2051, 0.2831, 1.0, 0.5271, 0.5271, 0.807, 1.0, 0.5711, 0.5711, 0.8714, 1.0, 0.2831, 0.2831, 0.4125, 1.0, 0.4452, 0.4452, 0.6654, 1.0, 0.1981, 0.2051, 0.2831, 1.0, 0.4452, 0.4452, 0.6654, 1.0, 0.4452, 0.4452, 0.6654, 1.0, 0.6654, 0.6654, 1.0, 1.0, 0.1981, 0.2051, 0.2831, 1.0, 0.4452, 0.4452, 0.6654, 1.0, 0.4452, 0.4452, 0.6654, 1.0, 0.1981, 0.2051, 0.2831, 1.0, 0.4452, 0.4452, 0.6654, 1.0, 0.4452, 0.4452, 0.6654, 1.0, 0.4452, 0.4452, 0.6654, 1.0, 0.4452, 0.4452, 0.6654, 1.0, 0.6654, 0.6654, 1.0, 1.0, 0.4851, 0.4851, 0.7305, 1.0, 0.4452, 0.4452, 0.6654, 1.0, 0.4452, 0.4452, 0.6654, 1.0, 0.5711, 0.5711, 0.8714, 1.0, 0.4452, 0.4452, 0.6654, 1.0, 0.5711, 0.5711, 0.8714, 1.0, 0.5711, 0.5711, 0.8714, 1.0, 0.4452, 0.4452, 0.6654, 1.0, 0.2831, 0.2831, 0.4125, 1.0, 0.4452, 0.4452, 0.6654, 1.0, 0.4452, 0.4452, 0.6654, 1.0, 0.5711, 0.5711, 0.8714, 1.0, 0.5711, 0.5711, 0.8714, 1.0, 0.5271, 0.5271, 0.807, 1.0, 0.4452, 0.4452, 0.6654, 1.0, 0.4452, 0.4452, 0.6654, 1.0, 0.1981, 0.2051, 0.2831, 1.0, 0.5711, 0.5711, 0.8714, 1.0, 0.4452, 0.4452, 0.6654, 1.0, 0.5271, 0.5271, 0.807, 1.0, 0.1981, 0.2051, 0.2831, 1.0, 0.4452, 0.4452, 0.6654, 1.0, 0.3325, 0.3325, 0.4969, 1.0, 0.6654, 0.6654, 1.0, 1.0, 0.6654, 0.6654, 1.0, 1.0, 0.2831, 0.2831, 0.4125, 1.0, 0.1981, 0.2051, 0.2831, 1.0, 0.1981, 0.2051, 0.2831, 1.0, 0.1981, 0.2051, 0.2831, 1.0, 0.1981, 0.2051, 0.2831, 1.0, 0.1981, 0.2051, 0.2831, 1.0, 0.1981, 0.2051, 0.2831, 1.0, 0.1981, 0.2051, 0.2831, 1.0, 0.2831, 0.2831, 0.4125, 1.0, 0.1981, 0.2051, 0.2831, 1.0, 0.4452, 0.4452, 0.6654, 1.0, 0.4452, 0.4452, 0.6654, 1.0, 0.6654, 0.6654, 1.0, 1.0, 0.4452, 0.4452, 0.6654, 1.0, 0.4851, 0.4851, 0.7305, 1.0, 0.6654, 0.6654, 1.0, 1.0, 0.3325, 0.3325, 0.4969, 1.0, 0.4452, 0.4452, 0.6654, 1.0, 0.6654, 0.6654, 1.0, 1.0, 0.6654, 0.6654, 1.0, 1.0, 0.3325, 0.3325, 0.4969, 1.0, 0.6654, 0.6654, 1.0, 1.0, 0.6654, 0.6654, 1.0, 1.0, 0.1981, 0.2051, 0.2831, 1.0, 0.4851, 0.4851, 0.7305, 1.0, 0.4287, 0.4287, 0.6376, 1.0, 0.1981, 0.2051, 0.2831, 1.0, 0.6584, 0.6584, 0.9911, 1.0, 0.4452, 0.4452, 0.6654, 1.0, 0.6584, 0.6584, 0.9911, 1.0, 0.6654, 0.6654, 1.0, 1.0, 0.4452, 0.4452, 0.6654, 1.0, 0.1981, 0.2051, 0.2831, 1.0, 0.1981, 0.2051, 0.2831, 1.0, 0.4851, 0.4851, 0.7305, 1.0, 0.1981, 0.2051, 0.2831, 1.0, 0.1981, 0.2051, 0.2831, 1.0, 0.6584, 0.6584, 0.9911, 1.0, 0.4452, 0.4452, 0.6654, 1.0, 0.4452, 0.4452, 0.6654, 1.0, 0.6654, 0.6654, 1.0, 1.0, 0.3467, 0.3467, 0.521, 1.0, 0.6654, 0.6654, 1.0, 1.0, 0.6654, 0.6654, 1.0, 1.0, 0.6172, 0.2384, 0.1329, 1.0, 0.6172, 0.2384, 0.1329, 1.0, 0.8388, 0.3231, 0.1812, 1.0, 0.8388, 0.3231, 0.1812, 1.0, 0.3467, 0.3467, 0.521, 1.0, 0.6654, 0.6654, 1.0, 1.0, 0.6654, 0.6654, 1.0, 1.0, 0.1981, 0.2051, 0.2831, 1.0, 0.4452, 0.4452, 0.6654, 1.0, 0.4287, 0.4287, 0.6376, 1.0, 0.3325, 0.3325, 0.4969, 1.0, 0.3467, 0.3467, 0.521, 1.0, 0.4452, 0.4452, 0.6654, 1.0, 0.6584, 0.6584, 0.9911, 1.0, 0.4287, 0.4287, 0.6376, 1.0, 0.3325, 0.3325, 0.4969, 1.0, 0.3325, 0.3325, 0.4969, 1.0, 0.3325, 0.3325, 0.4969, 1.0, 0.6654, 0.6654, 1.0, 1.0, 0.1981, 0.2051, 0.2831, 1.0, 0.1981, 0.2051, 0.2831, 1.0, 0.4452, 0.4452, 0.6654, 1.0, 0.1981, 0.2051, 0.2831, 1.0, 0.6172, 0.2384, 0.1329, 1.0, 0.6172, 0.2384, 0.1329, 1.0, 0.8308, 0.3185, 0.1779, 1.0, 0.8388, 0.3231, 0.1812, 1.0, 0.162, 0.1683, 0.2307, 1.0, 0.4452, 0.4452, 0.6654, 1.0, 0.1714, 0.1779, 0.2462, 1.0, 0.6654, 0.6654, 1.0, 1.0, 0.4452, 0.4452, 0.6654, 1.0, 0.6654, 0.6654, 1.0, 1.0, 0.6654, 0.6654, 1.0, 1.0, 0.4452, 0.4452, 0.6654, 1.0, 0.6654, 0.6654, 1.0, 1.0, 0.6654, 0.6654, 1.0, 1.0, 0.3467, 0.3467, 0.521, 1.0, 0.6654, 0.6654, 1.0, 1.0, 0.4452, 0.4452, 0.6654, 1.0, 0.3467, 0.3467, 0.521, 1.0, 0.6654, 0.6654, 1.0, 1.0, 0.3467, 0.3467, 0.521, 1.0, 0.3325, 0.3325, 0.4969, 1.0, 0.6654, 0.6654, 1.0, 1.0, 0.6654, 0.6654, 1.0, 1.0, 0.3325, 0.3325, 0.4969, 1.0, 0.4452, 0.4452, 0.6654, 1.0, 0.6654, 0.6654, 1.0, 1.0, 0.3325, 0.3325, 0.4969, 1.0, 0.6654, 0.6654, 1.0, 1.0, 0.3325, 0.3325, 0.4969, 1.0, 0.3325, 0.3325, 0.4969, 1.0, 0.6654, 0.6654, 1.0, 1.0, 0.4287, 0.4287, 0.6376, 1.0, 0.4851, 0.4851, 0.7305, 1.0, 0.3325, 0.3325, 0.4969, 1.0, 0.6654, 0.6654, 1.0, 1.0, 0.6584, 0.6584, 0.9911, 1.0, 0.3325, 0.3325, 0.4969, 1.0, 0.6584, 0.6584, 0.9911, 1.0, 0.1981, 0.2051, 0.2831, 1.0, 0.4287, 0.4287, 0.6376, 1.0, 0.4452, 0.4452, 0.6654, 1.0, 0.1981, 0.2051, 0.2831, 1.0, 0.4287, 0.4287, 0.6376, 1.0, 0.1981, 0.2051, 0.2831, 1.0, 0.1981, 0.2051, 0.2831, 1.0, 0.4452, 0.4452, 0.6654, 1.0, 0.4452, 0.4452, 0.6654, 1.0, 0.2831, 0.2831, 0.4125, 1.0, 0.4452, 0.4452, 0.6654, 1.0, 0.4452, 0.4452, 0.6654, 1.0, 0.1981, 0.2051, 0.2831, 1.0, 0.4452, 0.4452, 0.6654, 1.0, 0.4851, 0.4851, 0.7305, 1.0, 0.1981, 0.2051, 0.2831, 1.0, 0.4452, 0.4452, 0.6654, 1.0, 0.6654, 0.6654, 1.0, 1.0, 0.4851, 0.4851, 0.7305, 1.0, 0.4452, 0.4452, 0.6654, 1.0, 0.4452, 0.4452, 0.6654, 1.0, 0.6584, 0.6584, 0.9911, 1.0, 0.4452, 0.4452, 0.6654, 1.0, 0.6654, 0.6654, 1.0, 1.0, 0.4452, 0.4452, 0.6654, 1.0, 0.6654, 0.6654, 1.0, 1.0, 0.4452, 0.4452, 0.6654, 1.0, 0.4452, 0.4452, 0.6654, 1.0, 0.4452, 0.4452, 0.6654, 1.0, 0.6654, 0.6654, 1.0, 1.0, 0.4452, 0.4452, 0.6654, 1.0, 0.6654, 0.6654, 1.0, 1.0, 0.4452, 0.4452, 0.6654, 1.0, 0.4452, 0.4452, 0.6654, 1.0, 0.6654, 0.6654, 1.0, 1.0])
me_circle_002.materials.append(mat_blender_vertex_colored)
me_circle_002.use_remesh_fix_poles = True
me_circle_002.use_remesh_preserve_attributes = False
me_circle_002.use_mirror_vertex_groups = False
me_circle_002.use_paint_bone_selection = False
me_circle_002.use_paint_mask = True
me_circle_002.update()
me_cube = bpy.data.meshes.new('Cube')
me_cube.from_pydata([(0.1639, 0.5498, -0.1639), (0.1374, 0.1949, -0.1374), (-0.1639, 0.5498, -0.1639), (-0.1374, 0.1949, -0.1374), (0.1639, 0.5498, 0.1639), (0.1374, 0.1949, 0.1374), (-0.1639, 0.5498, 0.1639), (-0.1374, 0.1949, 0.1374), (1.12e-09, 0.5864, -0.2013), (0.1863, 0.3851, -0.1863), (1.104e-09, 0.1949, -0.1834), (-0.1863, 0.3851, -0.1863), (-0.2013, 0.5864, 1.84e-07), (-0.1834, 0.1949, 7.642e-08), (-0.1863, 0.3851, 0.1863), (5.393e-08, 0.5864, 0.2013), (4.919e-08, 0.1949, 0.1834), (0.1863, 0.3851, 0.1863), (0.2013, 0.5864, 1.312e-07), (0.1834, 0.1949, 2.833e-08), (3.067e-08, 0.6535, 1.756e-07), (0.2484, 0.3851, 7.09e-08), (8.265e-08, 0.3851, 0.2484), (-0.2484, 0.3851, 1.36e-07), (1.75e-08, 0.3851, -0.2484), (0.03655, 0.06549, -0.03655), (-0.03655, 0.06549, -0.03655), (0.03655, 0.06549, 0.03655), (-0.03655, 0.06549, 0.03655), (-9.716e-10, 0.06549, -0.0495), (-0.0495, 0.06549, 2.409e-08), (1.201e-08, 0.06549, 0.0495), (0.0495, 0.06549, 1.111e-08), (0.03655, -0.07253, -0.03655), (-0.03655, -0.07253, -0.03655), (0.03655, -0.07253, 0.03655), (-0.03655, -0.07253, 0.03655), (-1.325e-08, -0.07253, -0.0495), (-0.0495, -0.07253, -1.3e-08), (-2.643e-10, -0.07253, 0.0495), (0.0495, -0.07253, -2.598e-08), (0.0656, -0.1062, -0.0656), (-0.0656, -0.1062, -0.0656), (0.0656, -0.1062, 0.0656), (-0.0656, -0.1062, 0.0656), (-2.607e-08, -0.1063, -0.08909), (-0.08909, -0.1063, -1.688e-08), (-2.703e-09, -0.1063, 0.08909), (0.08909, -0.1063, -4.024e-08), (0.08272, -0.1825, -0.08272), (-0.08272, -0.1825, -0.08272), (0.08272, -0.1825, 0.08272), (-0.08272, -0.1825, 0.08272), (-3.781e-08, -0.1825, -0.112), (-0.112, -0.1825, -3.434e-08), (-8.422e-09, -0.1825, 0.112), (0.112, -0.1825, -6.373e-08), (0.06658, -0.1951, -0.06658), (-0.06658, -0.1951, -0.06658), (0.06658, -0.1951, 0.06658), (-0.06658, -0.1951, 0.06658), (-3.553e-08, -0.1951, -0.09018), (-0.09018, -0.1951, -4.061e-08), (-1.188e-08, -0.1951, 0.09018), (0.09018, -0.1951, -6.426e-08), (-1.079e-08, -0.1394, -3.746e-08)], [], [(24, 10, 3, 11), (23, 13, 7, 14), (22, 16, 5, 17), (21, 19, 1, 9), (20, 15, 4, 18), (5, 16, 31, 27), (19, 5, 27, 32), (10, 1, 25, 29), (7, 13, 30, 28), (8, 20, 18, 0), (2, 12, 20, 8), (12, 6, 15, 20), (18, 21, 9, 0), (4, 17, 21, 18), (17, 5, 19, 21), (15, 22, 17, 4), (6, 14, 22, 15), (14, 7, 16, 22), (12, 23, 14, 6), (2, 11, 23, 12), (11, 3, 13, 23), (8, 24, 11, 2), (0, 9, 24, 8), (9, 1, 10, 24), (31, 28, 36, 39), (29, 25, 33, 37), (25, 32, 40, 33), (28, 30, 38, 36), (13, 3, 26, 30), (3, 10, 29, 26), (1, 19, 32, 25), (16, 7, 28, 31), (27, 31, 39, 35), (26, 29, 37, 34), (32, 27, 35, 40), (30, 26, 34, 38), (36, 38, 46, 44), (40, 35, 43, 48), (33, 40, 48, 41), (38, 34, 42, 46), (34, 37, 45, 42), (35, 39, 47, 43), (39, 36, 44, 47), (37, 33, 41, 45), (47, 44, 52, 55), (45, 41, 49, 53), (44, 46, 54, 52), (41, 48, 56, 49), (48, 43, 51, 56), (46, 42, 50, 54), (42, 45, 53, 50), (43, 47, 55, 51), (50, 53, 61, 58), (51, 55, 63, 59), (55, 52, 60, 63), (53, 49, 57, 61), (52, 54, 62, 60), (49, 56, 64, 57), (56, 51, 59, 64), (54, 50, 58, 62), (64, 59, 65), (62, 58, 65), (58, 61, 65), (59, 63, 65), (63, 60, 65), (61, 57, 65), (60, 62, 65), (57, 64, 65)])
me_cube.polygons.foreach_set('use_smooth', [True] * 68)
_k = set([(25, 29), (25, 32), (26, 29), (26, 30), (27, 31), (27, 32), (28, 30), (28, 31), (33, 37), (33, 40), (34, 37), (34, 38), (35, 39), (35, 40), (36, 38), (36, 39), (49, 53), (49, 56), (50, 53), (50, 54), (51, 55), (51, 56), (52, 54), (52, 55), (57, 61), (57, 64), (58, 61), (58, 62), (59, 63), (59, 64), (60, 62), (60, 63)])
me_cube.attributes.new('sharp_edge', 'BOOLEAN', 'EDGE').data.foreach_set('value', [ (min(e.vertices), max(e.vertices)) in _k for e in me_cube.edges])
_uv = me_cube.uv_layers.new(name='UVMap')
_uv.uv.foreach_set('vector', [0.5, 0.125, 0.625, 0.125, 0.625, 0.25, 0.5, 0.25, 0.5, 0.375, 0.625, 0.375, 0.625, 0.5, 0.5, 0.5, 0.5, 0.625, 0.625, 0.625, 0.625, 0.75, 0.5, 0.75, 0.5, 0.875, 0.625, 0.875, 0.625, 1.0, 0.5, 1.0, 0.25, 0.625, 0.375, 0.625, 0.375, 0.75, 0.25, 0.75, 0.625, 0.75, 0.625, 0.625, 0.625, 0.625, 0.625, 0.75, 0.625, 0.875, 0.625, 0.75, 0.625, 0.75, 0.625, 0.875, 0.625, 0.125, 0.625, 0.0, 0.625, 0.0, 0.625, 0.125, 0.625, 0.5, 0.625, 0.375, 0.625, 0.375, 0.625, 0.5, 0.125, 0.625, 0.25, 0.625, 0.25, 0.75, 0.125, 0.75, 0.125, 0.5, 0.25, 0.5, 0.25, 0.625, 0.125, 0.625, 0.25, 0.5, 0.375, 0.5, 0.375, 0.625, 0.25, 0.625, 0.375, 0.875, 0.5, 0.875, 0.5, 1.0, 0.375, 1.0, 0.375, 0.75, 0.5, 0.75, 0.5, 0.875, 0.375, 0.875, 0.5, 0.75, 0.625, 0.75, 0.625, 0.875, 0.5, 0.875, 0.375, 0.625, 0.5, 0.625, 0.5, 0.75, 0.375, 0.75, 0.375, 0.5, 0.5, 0.5, 0.5, 0.625, 0.375, 0.625, 0.5, 0.5, 0.625, 0.5, 0.625, 0.625, 0.5, 0.625, 0.375, 0.375, 0.5, 0.375, 0.5, 0.5, 0.375, 0.5, 0.375, 0.25, 0.5, 0.25, 0.5, 0.375, 0.375, 0.375, 0.5, 0.25, 0.625, 0.25, 0.625, 0.375, 0.5, 0.375, 0.375, 0.125, 0.5, 0.125, 0.5, 0.25, 0.375, 0.25, 0.375, 0.0, 0.5, 0.0, 0.5, 0.125, 0.375, 0.125, 0.5, 0.0, 0.625, 0.0, 0.625, 0.125, 0.5, 0.125, 0.625, 0.625, 0.625, 0.5, 0.625, 0.5, 0.625, 0.625, 0.625, 0.125, 0.625, 0.0, 0.625, 0.0, 0.625, 0.125, 0.625, 1.0, 0.625, 0.875, 0.625, 0.875, 0.625, 1.0, 0.625, 0.5, 0.625, 0.375, 0.625, 0.375, 0.625, 0.5, 0.625, 0.375, 0.625, 0.25, 0.625, 0.25, 0.625, 0.375, 0.625, 0.25, 0.625, 0.125, 0.625, 0.125, 0.625, 0.25, 0.625, 1.0, 0.625, 0.875, 0.625, 0.875, 0.625, 1.0, 0.625, 0.625, 0.625, 0.5, 0.625, 0.5, 0.625, 0.625, 0.625, 0.75, 0.625, 0.625, 0.625, 0.625, 0.625, 0.75, 0.625, 0.25, 0.625, 0.125, 0.625, 0.125, 0.625, 0.25, 0.625, 0.875, 0.625, 0.75, 0.625, 0.75, 0.625, 0.875, 0.625, 0.375, 0.625, 0.25, 0.625, 0.25, 0.625, 0.375, 0.625, 0.5, 0.625, 0.375, 0.625, 0.375, 0.625, 0.5, 0.625, 0.875, 0.625, 0.75, 0.625, 0.75, 0.625, 0.875, 0.625, 1.0, 0.625, 0.875, 0.625, 0.875, 0.625, 1.0, 0.625, 0.375, 0.625, 0.25, 0.625, 0.25, 0.625, 0.375, 0.625, 0.25, 0.625, 0.125, 0.625, 0.125, 0.625, 0.25, 0.625, 0.75, 0.625, 0.625, 0.625, 0.625, 0.625, 0.75, 0.625, 0.625, 0.625, 0.5, 0.625, 0.5, 0.625, 0.625, 0.625, 0.125, 0.625, 0.0, 0.625, 0.0, 0.625, 0.125, 0.625, 0.625, 0.625, 0.5, 0.625, 0.5, 0.625, 0.625, 0.625, 0.125, 0.625, 0.0, 0.625, 0.0, 0.625, 0.125, 0.625, 0.5, 0.625, 0.375, 0.625, 0.375, 0.625, 0.5, 0.625, 1.0, 0.625, 0.875, 0.625, 0.875, 0.625, 1.0, 0.625, 0.875, 0.625, 0.75, 0.625, 0.75, 0.625, 0.875, 0.625, 0.375, 0.625, 0.25, 0.625, 0.25, 0.625, 0.375, 0.625, 0.25, 0.625, 0.125, 0.625, 0.125, 0.625, 0.25, 0.625, 0.75, 0.625, 0.625, 0.625, 0.625, 0.625, 0.75, 0.625, 0.25, 0.625, 0.125, 0.625, 0.125, 0.625, 0.25, 0.625, 0.75, 0.625, 0.625, 0.625, 0.625, 0.625, 0.75, 0.625, 0.625, 0.625, 0.5, 0.625, 0.5, 0.625, 0.625, 0.625, 0.125, 0.625, 0.0, 0.625, 0.0, 0.625, 0.125, 0.625, 0.5, 0.625, 0.375, 0.625, 0.375, 0.625, 0.5, 0.625, 1.0, 0.625, 0.875, 0.625, 0.875, 0.625, 1.0, 0.625, 0.875, 0.625, 0.75, 0.625, 0.75, 0.625, 0.875, 0.625, 0.375, 0.625, 0.25, 0.625, 0.25, 0.625, 0.375, 0.625, 0.875, 0.625, 0.75, 0.625, 0.875, 0.625, 0.375, 0.625, 0.25, 0.625, 0.375, 0.625, 0.25, 0.625, 0.125, 0.625, 0.25, 0.625, 0.75, 0.625, 0.625, 0.625, 0.75, 0.625, 0.625, 0.625, 0.5, 0.625, 0.625, 0.625, 0.125, 0.625, 0.0, 0.625, 0.125, 0.625, 0.5, 0.625, 0.375, 0.625, 0.5, 0.625, 1.0, 0.625, 0.875, 0.625, 1.0])
_ca = me_cube.color_attributes.new('Col', 'BYTE_COLOR', 'CORNER')
_ca.data.foreach_set('color', [0.227, 0.08866, 0.03071, 1.0, 0.227, 0.08866, 0.03071, 1.0, 0.227, 0.08866, 0.03071, 1.0, 0.227, 0.08866, 0.03071, 1.0, 0.227, 0.08866, 0.03071, 1.0, 0.227, 0.08866, 0.03071, 1.0, 0.227, 0.08866, 0.03071, 1.0, 0.227, 0.08866, 0.03071, 1.0, 0.227, 0.08866, 0.03071, 1.0, 0.227, 0.08866, 0.03071, 1.0, 0.227, 0.08866, 0.03071, 1.0, 0.227, 0.08866, 0.03071, 1.0, 0.227, 0.08866, 0.03071, 1.0, 0.227, 0.08866, 0.03071, 1.0, 0.227, 0.08866, 0.03071, 1.0, 0.227, 0.08866, 0.03071, 1.0, 0.227, 0.08866, 0.03071, 1.0, 0.227, 0.08866, 0.03071, 1.0, 0.227, 0.08866, 0.03071, 1.0, 0.227, 0.08866, 0.03071, 1.0, 0.227, 0.08866, 0.03071, 1.0, 0.227, 0.08866, 0.03071, 1.0, 0.227, 0.08866, 0.03071, 1.0, 0.227, 0.08866, 0.03071, 1.0, 0.227, 0.08866, 0.03071, 1.0, 0.227, 0.08866, 0.03071, 1.0, 0.227, 0.08866, 0.03071, 1.0, 0.227, 0.08866, 0.03071, 1.0, 0.227, 0.08866, 0.03071, 1.0, 0.227, 0.08866, 0.03071, 1.0, 0.227, 0.08866, 0.03071, 1.0, 0.227, 0.08866, 0.03071, 1.0, 0.227, 0.08866, 0.03071, 1.0, 0.227, 0.08866, 0.03071, 1.0, 0.227, 0.08866, 0.03071, 1.0, 0.227, 0.08866, 0.03071, 1.0, 0.227, 0.08866, 0.03071, 1.0, 0.227, 0.08866, 0.03071, 1.0, 0.227, 0.08866, 0.03071, 1.0, 0.227, 0.08866, 0.03071, 1.0, 0.227, 0.08866, 0.03071, 1.0, 0.227, 0.08866, 0.03071, 1.0, 0.227, 0.08866, 0.03071, 1.0, 0.227, 0.08866, 0.03071, 1.0, 0.227, 0.08866, 0.03071, 1.0, 0.227, 0.08866, 0.03071, 1.0, 0.227, 0.08866, 0.03071, 1.0, 0.227, 0.08866, 0.03071, 1.0, 0.227, 0.08866, 0.03071, 1.0, 0.227, 0.08866, 0.03071, 1.0, 0.227, 0.08866, 0.03071, 1.0, 0.227, 0.08866, 0.03071, 1.0, 0.227, 0.08866, 0.03071, 1.0, 0.227, 0.08866, 0.03071, 1.0, 0.227, 0.08866, 0.03071, 1.0, 0.227, 0.08866, 0.03071, 1.0, 0.227, 0.08866, 0.03071, 1.0, 0.227, 0.08866, 0.03071, 1.0, 0.227, 0.08866, 0.03071, 1.0, 0.227, 0.08866, 0.03071, 1.0, 0.227, 0.08866, 0.03071, 1.0, 0.227, 0.08866, 0.03071, 1.0, 0.227, 0.08866, 0.03071, 1.0, 0.227, 0.08866, 0.03071, 1.0, 0.227, 0.08866, 0.03071, 1.0, 0.227, 0.08866, 0.03071, 1.0, 0.227, 0.08866, 0.03071, 1.0, 0.227, 0.08866, 0.03071, 1.0, 0.227, 0.08866, 0.03071, 1.0, 0.227, 0.08866, 0.03071, 1.0, 0.227, 0.08866, 0.03071, 1.0, 0.227, 0.08866, 0.03071, 1.0, 0.227, 0.08866, 0.03071, 1.0, 0.227, 0.08866, 0.03071, 1.0, 0.227, 0.08866, 0.03071, 1.0, 0.227, 0.08866, 0.03071, 1.0, 0.227, 0.08866, 0.03071, 1.0, 0.227, 0.08866, 0.03071, 1.0, 0.227, 0.08866, 0.03071, 1.0, 0.227, 0.08866, 0.03071, 1.0, 0.227, 0.08866, 0.03071, 1.0, 0.227, 0.08866, 0.03071, 1.0, 0.227, 0.08866, 0.03071, 1.0, 0.227, 0.08866, 0.03071, 1.0, 0.227, 0.08866, 0.03071, 1.0, 0.227, 0.08866, 0.03071, 1.0, 0.227, 0.08866, 0.03071, 1.0, 0.227, 0.08866, 0.03071, 1.0, 0.227, 0.08866, 0.03071, 1.0, 0.227, 0.08866, 0.03071, 1.0, 0.227, 0.08866, 0.03071, 1.0, 0.227, 0.08866, 0.03071, 1.0, 0.227, 0.08866, 0.03071, 1.0, 0.227, 0.08866, 0.03071, 1.0, 0.227, 0.08866, 0.03071, 1.0, 0.227, 0.08866, 0.03071, 1.0, 0.227, 0.08866, 0.03071, 1.0, 0.227, 0.08866, 0.03071, 1.0, 0.227, 0.08866, 0.03071, 1.0, 0.227, 0.08866, 0.03071, 1.0, 0.227, 0.08866, 0.03071, 1.0, 0.227, 0.08866, 0.03071, 1.0, 0.227, 0.08866, 0.03071, 1.0, 0.227, 0.08866, 0.03071, 1.0, 0.227, 0.08866, 0.03071, 1.0, 0.227, 0.08866, 0.03071, 1.0, 0.227, 0.08866, 0.03071, 1.0, 0.227, 0.08866, 0.03071, 1.0, 0.227, 0.08866, 0.03071, 1.0, 0.227, 0.08866, 0.03071, 1.0, 0.227, 0.08866, 0.03071, 1.0, 0.227, 0.08866, 0.03071, 1.0, 0.227, 0.08866, 0.03071, 1.0, 0.227, 0.08866, 0.03071, 1.0, 0.227, 0.08866, 0.03071, 1.0, 0.227, 0.08866, 0.03071, 1.0, 0.227, 0.08866, 0.03071, 1.0, 0.227, 0.08866, 0.03071, 1.0, 0.227, 0.08866, 0.03071, 1.0, 0.227, 0.08866, 0.03071, 1.0, 0.227, 0.08866, 0.03071, 1.0, 0.227, 0.08866, 0.03071, 1.0, 0.227, 0.08866, 0.03071, 1.0, 0.227, 0.08866, 0.03071, 1.0, 0.227, 0.08866, 0.03071, 1.0, 0.227, 0.08866, 0.03071, 1.0, 0.227, 0.08866, 0.03071, 1.0, 0.227, 0.08866, 0.03071, 1.0, 0.227, 0.08866, 0.03071, 1.0, 0.227, 0.08866, 0.03071, 1.0, 0.227, 0.08866, 0.03071, 1.0, 0.227, 0.08866, 0.03071, 1.0, 0.227, 0.08866, 0.03071, 1.0, 0.227, 0.08866, 0.03071, 1.0, 0.227, 0.08866, 0.03071, 1.0, 0.227, 0.08866, 0.03071, 1.0, 0.227, 0.08866, 0.03071, 1.0, 0.227, 0.08866, 0.03071, 1.0, 0.227, 0.08866, 0.03071, 1.0, 0.227, 0.08866, 0.03071, 1.0, 0.227, 0.08866, 0.03071, 1.0, 0.227, 0.08866, 0.03071, 1.0, 0.227, 0.08866, 0.03071, 1.0, 0.227, 0.08866, 0.03071, 1.0, 0.227, 0.08866, 0.03071, 1.0, 0.227, 0.08866, 0.03071, 1.0, 0.227, 0.08866, 0.03071, 1.0, 0.227, 0.08866, 0.03071, 1.0, 0.227, 0.08866, 0.03071, 1.0, 0.227, 0.08866, 0.03071, 1.0, 0.227, 0.08866, 0.03071, 1.0, 0.227, 0.08866, 0.03071, 1.0, 0.227, 0.08866, 0.03071, 1.0, 0.227, 0.08866, 0.03071, 1.0, 0.227, 0.08866, 0.03071, 1.0, 0.227, 0.08866, 0.03071, 1.0, 0.227, 0.08866, 0.03071, 1.0, 0.227, 0.08866, 0.03071, 1.0, 0.227, 0.08866, 0.03071, 1.0, 0.227, 0.08866, 0.03071, 1.0, 0.227, 0.08866, 0.03071, 1.0, 0.227, 0.08866, 0.03071, 1.0, 0.227, 0.08866, 0.03071, 1.0, 0.227, 0.08866, 0.03071, 1.0, 0.227, 0.08866, 0.03071, 1.0, 0.227, 0.08866, 0.03071, 1.0, 0.227, 0.08866, 0.03071, 1.0, 0.227, 0.08866, 0.03071, 1.0, 0.227, 0.08866, 0.03071, 1.0, 0.227, 0.08866, 0.03071, 1.0, 0.227, 0.08866, 0.03071, 1.0, 0.227, 0.08866, 0.03071, 1.0, 0.227, 0.08866, 0.03071, 1.0, 0.227, 0.08866, 0.03071, 1.0, 0.227, 0.08866, 0.03071, 1.0, 0.227, 0.08866, 0.03071, 1.0, 0.227, 0.08866, 0.03071, 1.0, 0.227, 0.08866, 0.03071, 1.0, 0.227, 0.08866, 0.03071, 1.0, 0.227, 0.08866, 0.03071, 1.0, 0.227, 0.08866, 0.03071, 1.0, 0.227, 0.08866, 0.03071, 1.0, 0.227, 0.08866, 0.03071, 1.0, 0.227, 0.08866, 0.03071, 1.0, 0.227, 0.08866, 0.03071, 1.0, 0.227, 0.08866, 0.03071, 1.0, 0.227, 0.08866, 0.03071, 1.0, 0.227, 0.08866, 0.03071, 1.0, 0.227, 0.08866, 0.03071, 1.0, 0.227, 0.08866, 0.03071, 1.0, 0.227, 0.08866, 0.03071, 1.0, 0.227, 0.08866, 0.03071, 1.0, 0.227, 0.08866, 0.03071, 1.0, 0.227, 0.08866, 0.03071, 1.0, 0.227, 0.08866, 0.03071, 1.0, 0.227, 0.08866, 0.03071, 1.0, 0.227, 0.08866, 0.03071, 1.0, 0.227, 0.08866, 0.03071, 1.0, 0.227, 0.08866, 0.03071, 1.0, 0.227, 0.08866, 0.03071, 1.0, 0.227, 0.08866, 0.03071, 1.0, 0.227, 0.08866, 0.03071, 1.0, 0.227, 0.08866, 0.03071, 1.0, 0.227, 0.08866, 0.03071, 1.0, 0.227, 0.08866, 0.03071, 1.0, 0.227, 0.08866, 0.03071, 1.0, 0.227, 0.08866, 0.03071, 1.0, 0.227, 0.08866, 0.03071, 1.0, 0.227, 0.08866, 0.03071, 1.0, 0.227, 0.08866, 0.03071, 1.0, 0.227, 0.08866, 0.03071, 1.0, 0.227, 0.08866, 0.03071, 1.0, 0.227, 0.08866, 0.03071, 1.0, 0.227, 0.08866, 0.03071, 1.0, 0.227, 0.08866, 0.03071, 1.0, 0.227, 0.08866, 0.03071, 1.0, 0.227, 0.08866, 0.03071, 1.0, 0.227, 0.08866, 0.03071, 1.0, 0.227, 0.08866, 0.03071, 1.0, 0.227, 0.08866, 0.03071, 1.0, 0.227, 0.08866, 0.03071, 1.0, 0.227, 0.08866, 0.03071, 1.0, 0.227, 0.08866, 0.03071, 1.0, 0.227, 0.08866, 0.03071, 1.0, 0.227, 0.08866, 0.03071, 1.0, 0.227, 0.08866, 0.03071, 1.0, 0.227, 0.08866, 0.03071, 1.0, 0.227, 0.08866, 0.03071, 1.0, 0.227, 0.08866, 0.03071, 1.0, 0.227, 0.08866, 0.03071, 1.0, 0.227, 0.08866, 0.03071, 1.0, 0.227, 0.08866, 0.03071, 1.0, 0.227, 0.08866, 0.03071, 1.0, 0.227, 0.08866, 0.03071, 1.0, 0.227, 0.08866, 0.03071, 1.0, 0.227, 0.08866, 0.03071, 1.0, 0.227, 0.08866, 0.03071, 1.0, 0.227, 0.08866, 0.03071, 1.0, 0.227, 0.08866, 0.03071, 1.0, 0.227, 0.08866, 0.03071, 1.0, 0.227, 0.08866, 0.03071, 1.0, 0.227, 0.08866, 0.03071, 1.0, 0.227, 0.08866, 0.03071, 1.0, 0.227, 0.08866, 0.03071, 1.0, 0.227, 0.08866, 0.03071, 1.0, 0.227, 0.08866, 0.03071, 1.0, 0.227, 0.08866, 0.03071, 1.0, 0.227, 0.08866, 0.03071, 1.0, 0.227, 0.08866, 0.03071, 1.0, 0.227, 0.08866, 0.03071, 1.0, 0.227, 0.08866, 0.03071, 1.0, 0.227, 0.08866, 0.03071, 1.0, 0.227, 0.08866, 0.03071, 1.0, 0.227, 0.08866, 0.03071, 1.0, 0.227, 0.08866, 0.03071, 1.0, 0.227, 0.08866, 0.03071, 1.0, 0.227, 0.08866, 0.03071, 1.0, 0.227, 0.08866, 0.03071, 1.0, 0.227, 0.08866, 0.03071, 1.0, 0.227, 0.08866, 0.03071, 1.0, 0.227, 0.08866, 0.03071, 1.0, 0.227, 0.08866, 0.03071, 1.0, 0.227, 0.08866, 0.03071, 1.0, 0.227, 0.08866, 0.03071, 1.0])
me_cube.materials.append(mat_blender_vertex_colored)
me_cube.use_remesh_fix_poles = True
me_cube.use_remesh_preserve_attributes = False
me_cube.use_mirror_vertex_groups = False
me_cube.update()

# ---- objects
ob_light = bpy.data.objects.new('Light', light_light)
ob_camera = bpy.data.objects.new('Camera', cam_camera)
ob_hoeiconposition = bpy.data.objects.new('HoeIconPosition', None)
ob_hoe = bpy.data.objects.new('Hoe', me_circle_001)
ob_wateringcan = bpy.data.objects.new('WateringCan', me_circle)
ob_trowel = bpy.data.objects.new('Trowel', me_circle_002)
ob_seedbag = bpy.data.objects.new('SeedBag', me_cube)

# ---- transforms, parenting, visibility, modifiers, constraints
ob_light.location = (4.076, 1.005, 5.904)
ob_light.rotation_euler = (0.8785, 0.09279, 0.4419)
ob_light.lock_rotations_4d = False
ob_light.empty_display_type = 'ARROWS'
ob_light.color = (0.0, 0.0, 0.0, 0.0)
ob_light.lineart.crease_threshold = 0.0
ob_camera.location = (0.0, 0.0, 5.445)
ob_camera.lock_rotations_4d = False
ob_camera.empty_display_type = 'ARROWS'
ob_camera.color = (0.0, 0.0, 0.0, 0.0)
ob_camera.display_type = 'WIRE'
ob_camera.lineart.crease_threshold = 0.0
ob_hoeiconposition.location = (-0.9421, -0.9059, 1.262)
ob_hoeiconposition.rotation_euler = (-0.7068, -2.234, 0.01836)
ob_hoeiconposition.lineart.crease_threshold = 0.0
ob_hoe.location = (-0.9421, -0.9059, 1.262)
ob_hoe.rotation_euler = (-0.7068, -2.234, 0.01836)
ob_hoe.lineart.crease_threshold = 0.0
_m = ob_hoe.modifiers.new('EdgeSplit', 'EDGE_SPLIT')
_m.use_edge_angle = False
ob_wateringcan.location = (-0.5988, -0.3968, 0.0)
ob_wateringcan.rotation_euler = (-2.385, -0.0, 0.5149)
ob_wateringcan.scale = (1.189, 1.189, 1.189)
ob_wateringcan.lineart.crease_threshold = 0.0
_m = ob_wateringcan.modifiers.new('EdgeSplit', 'EDGE_SPLIT')
_m.use_edge_angle = False
ob_trowel.location = (-0.3497, -0.3696, 0.0)
ob_trowel.rotation_euler = (-0.4391, 2.223e-08, 2.4)
ob_trowel.lineart.crease_threshold = 0.0
_m = ob_trowel.modifiers.new('EdgeSplit', 'EDGE_SPLIT')
_m.use_edge_angle = False
ob_seedbag.location = (-0.01447, -0.3854, 0.0)
ob_seedbag.lineart.crease_threshold = 0.0
_m = ob_seedbag.modifiers.new('Auto Smooth', 'NODES')
_m.node_group = ng_auto_smooth
_gi = [s.identifier for s in ng_auto_smooth.interface.items_tree if s.item_type == 'SOCKET' and s.in_out == 'INPUT']
_m[_gi[1]] = 3.142  # Angle

# ---- collection membership
scene.collection.objects.link(ob_light)
scene.collection.objects.link(ob_camera)
scene.collection.objects.link(ob_hoeiconposition)
col_hoe.objects.link(ob_hoe)
col_wateringcan.objects.link(ob_wateringcan)
col_trowel.objects.link(ob_trowel)
col_seedbag.objects.link(ob_seedbag)
def _layer_coll(name, lc=None):
    lc = lc or bpy.context.view_layer.layer_collection
    for c in lc.children:
        if c.name == name: return c
        r = _layer_coll(name, c)
        if r: return r
_layer_coll('Hoe').exclude = True
_layer_coll('WateringCan').exclude = True
_layer_coll('Trowel').exclude = True

# ---- scene / render settings (as saved in the file)
scene.camera = ob_camera
scene.frame_start = 0; scene.frame_end = 120; scene.frame_set(2)
scene.render.engine = 'BLENDER_EEVEE_NEXT'
scene.render.resolution_x = 256
scene.render.resolution_y = 256
scene.render.fps = 60
scene.render.film_transparent = True
scene.cycles.use_denoising = False
scene.cycles.samples = 128
scene.cycles.sampling_pattern = 'TABULATED_SOBOL'
scene.cycles.use_adaptive_sampling = False
scene.cycles.use_light_tree = False
scene.eevee.use_gtao = True
scene.eevee.gtao_distance = 1.26
scene.view_settings.view_transform = 'Filmic'
bpy.context.view_layer.update()
